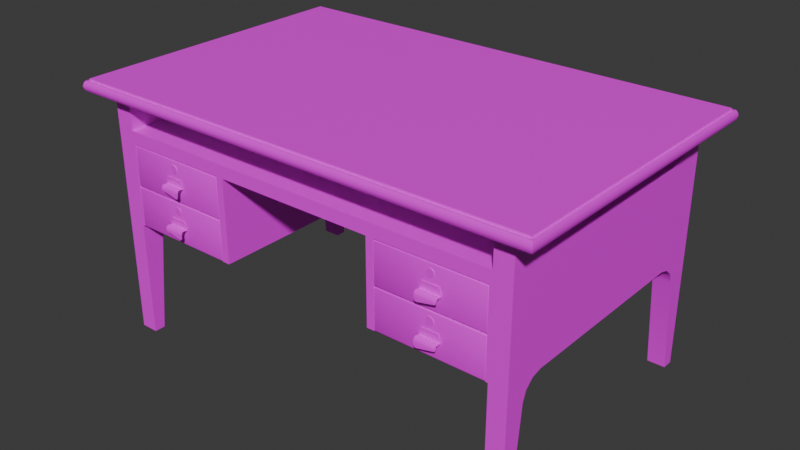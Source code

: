 # Source: Room_Table_Type_001.blend  (saved by Blender 5.0.118; exported with 4.5.12 LTS)
import bpy
from mathutils import Matrix  # noqa: F401  (used for matrix-valued properties, if any)

bpy.ops.wm.read_factory_settings(use_empty=True)
scene = bpy.context.scene
scene.name = 'Scene'

# ---- collections
col_sm_room_table_type_001 = bpy.data.collections.new('SM_Room_Table_Type_001'); scene.collection.children.link(col_sm_room_table_type_001)

# ---- images (referenced by path relative to the original .blend; pixels are not part of the script)
import os
ASSET_DIR = os.environ.get("B2B_ASSET_DIR", "")  # directory of the original .blend (textures are referenced by path, not embedded)
HERE = os.path.dirname(os.path.abspath(__file__))  # packed textures are extracted next to this script under _unpacked/

def load_image(name, relpath, width, height, colorspace="sRGB"):
    """Load a texture the original file referenced (path relative to the .blend, or extracted next to this script)."""
    p = next((c for c in (os.path.join(HERE, relpath), os.path.join(ASSET_DIR, relpath)) if relpath and os.path.exists(c)), "")
    if p:
        img = bpy.data.images.load(p, check_existing=True)
        img.name = name
    else:  # same state as the original file: an image datablock whose file is absent (Cycles renders it pink)
        img = bpy.data.images.new(name, width, height)
        img.source = "FILE"
        img.filepath = "//" + (relpath or name)
    img.colorspace_settings.name = colorspace
    return img
img_uv_check = load_image('UV_Check', '', 1024, 1024, 'sRGB')

# ---- materials (node trees are filled in below, after node groups)
mat_material = bpy.data.materials.new('Material')

# ---- node groups
ng_smooth_by_angle = bpy.data.node_groups.new('Smooth by Angle', 'GeometryNodeTree')
_s = ng_smooth_by_angle.interface.new_socket(name='Mesh', in_out='OUTPUT', socket_type='NodeSocketGeometry')
_s = ng_smooth_by_angle.interface.new_socket(name='Mesh', in_out='INPUT', socket_type='NodeSocketGeometry')
_s = ng_smooth_by_angle.interface.new_socket(name='Angle', in_out='INPUT', socket_type='NodeSocketFloat')
_s.subtype = 'ANGLE'
_s.default_value = 0.5236
_s.min_value = 0.0
_s.max_value = 3.142
_s.description = 'Maximum face angle for smooth edges'
_s = ng_smooth_by_angle.interface.new_socket(name='Ignore Sharpness', in_out='INPUT', socket_type='NodeSocketBool')
_s.force_non_field = True
ng_smooth_by_angle.description = 'Set the sharpness of mesh edges based on the angle between the neighboring faces'
ng_smooth_by_angle.is_modifier = True
_N = ng_smooth_by_angle.nodes; _L = ng_smooth_by_angle.links
n0 = _N.new('GeometryNodeSetShadeSmooth'); n0.name = 'Set Shade Smooth'; n0.location = (120, -80)
n0.domain = 'EDGE'
n1 = _N.new('GeometryNodeSetShadeSmooth'); n1.name = 'Set Shade Smooth.001'; n1.location = (300, -80)
n2 = _N.new('NodeGroupOutput'); n2.name = 'Group Output'; n2.location = (480, -80)
n3 = _N.new('GeometryNodeInputMeshEdgeAngle'); n3.name = 'Edge Angle'; n3.location = (-440, -240)
n4 = _N.new('NodeGroupInput'); n4.name = 'Group Input'; n4.location = (-80, -80)
n5 = _N.new('GeometryNodeInputEdgeSmooth'); n5.name = 'Is Edge Smooth'; n5.location = (-260, -120)
n6 = _N.new('GeometryNodeInputShadeSmooth'); n6.name = 'Is Shade Smooth'; n6.location = (-440, -397)
n7 = _N.new('FunctionNodeCompare'); n7.name = 'Compare'; n7.location = (-260, -260)
n7.operation = 'LESS_EQUAL'
n7.inputs[6].default_value = (0.0, 0.0, 0.0, 0.0)
n7.inputs[7].default_value = (0.0, 0.0, 0.0, 0.0)
n8 = _N.new('FunctionNodeBooleanMath'); n8.name = 'Boolean Math.001'; n8.location = (-80, -260)
n9 = _N.new('NodeGroupInput'); n9.name = 'Group Input.001'; n9.location = (-440, -329)
n10 = _N.new('NodeGroupInput'); n10.name = 'Group Input.002'; n10.location = (-259, -189)
n11 = _N.new('FunctionNodeBooleanMath'); n11.name = 'Boolean Math'; n11.location = (-80, -149)
n11.operation = 'OR'
n12 = _N.new('FunctionNodeBooleanMath'); n12.name = 'Boolean Math.002'; n12.location = (-260, -380)
n12.operation = 'OR'
n13 = _N.new('NodeGroupInput'); n13.name = 'Group Input.003'; n13.location = (-440, -460)
_L.new(n3.outputs[0], n7.inputs[0])
_L.new(n1.outputs[0], n2.inputs[0])
_L.new(n9.outputs[1], n7.inputs[1])
_L.new(n7.outputs[0], n8.inputs[0])
_L.new(n4.outputs[0], n0.inputs[0])
_L.new(n0.outputs[0], n1.inputs[0])
_L.new(n8.outputs[0], n0.inputs[2])
_L.new(n10.outputs[2], n11.inputs[1])
_L.new(n5.outputs[0], n11.inputs[0])
_L.new(n11.outputs[0], n0.inputs[1])
_L.new(n13.outputs[2], n12.inputs[1])
_L.new(n6.outputs[0], n12.inputs[0])
_L.new(n12.outputs[0], n8.inputs[1])
n2.is_active_output = True

# ---- material node trees
mat_material.use_nodes = True; mat_material.node_tree.nodes.clear()
_N = mat_material.node_tree.nodes; _L = mat_material.node_tree.links
n0 = _N.new('ShaderNodeBsdfPrincipled'); n0.name = 'Principled BSDF'; n0.location = (-200, 100)
n1 = _N.new('ShaderNodeOutputMaterial'); n1.name = 'Material Output'; n1.location = (200, 100)
n2 = _N.new('ShaderNodeTexImage'); n2.name = 'Image Texture'; n2.location = (-480, 60)
n2.image = img_uv_check
n3 = _N.new('ShaderNodeMapping'); n3.name = 'Mapping'; n3.location = (-660, 60)
n4 = _N.new('ShaderNodeTexCoord'); n4.name = 'Texture Coordinate'; n4.location = (-840, 60)
_L.new(n0.outputs[0], n1.inputs[0])
_L.new(n2.outputs[0], n0.inputs[0])
_L.new(n3.outputs[0], n2.inputs[0])
_L.new(n4.outputs[2], n3.inputs[0])
n1.is_active_output = True

# ---- world
world_world = bpy.data.worlds.new('World'); scene.world = world_world
world_world.use_nodes = True; world_world.node_tree.nodes.clear()
_N = world_world.node_tree.nodes; _L = world_world.node_tree.links
n0 = _N.new('ShaderNodeOutputWorld'); n0.name = 'World Output'; n0.location = (200, 100)
n1 = _N.new('ShaderNodeBackground'); n1.name = 'Background'; n1.location = (-200, 100)
n1.inputs[0].default_value = (0.05088, 0.05088, 0.05088, 1.0)
_L.new(n1.outputs[0], n0.inputs[0])
n0.is_active_output = True
world_world.color = (0.05088, 0.05088, 0.05088)
world_world.sun_shadow_jitter_overblur = 0.0

# ---- meshes
me_cube_017 = bpy.data.meshes.new('Cube.017')
me_cube_017.from_pydata([(-149.5, 9.75, 102.0), (-149.5, 9.75, -46.35), (-149.5, -9.75, 102.0), (-149.5, -9.75, -46.35), (-149.5, -9.75, 115.4), (-149.5, 9.75, 115.4), (-137.5, 9.75, 115.4), (-137.5, -9.75, 115.4), (-149.5, 9.75, -150.4), (-149.5, -9.75, -150.4), (-137.5, 9.75, -150.4), (-137.5, -9.75, -150.4), (-126.8, -9.75, -46.35), (-103.2, -9.75, -25.0), (-122.9, -9.75, -35.68), (-114.2, -9.75, -27.86), (-132.4, 9.75, 102.2), (-103.2, 9.75, 82.14), (-125.6, 9.75, 92.15), (-114.9, 9.75, 84.82), (-103.2, -9.75, 82.14), (-132.4, -9.75, 102.2), (-114.9, -9.75, 84.82), (-125.6, -9.75, 92.15), (-103.2, 9.75, -25.0), (-126.8, 9.75, -46.35), (-114.2, 9.75, -27.86), (-122.9, 9.75, -35.68), (149.5, 9.75, 102.0), (149.5, 9.75, -46.35), (149.5, -9.75, 102.0), (149.5, -9.75, -46.35), (149.5, -9.75, 115.4), (149.5, 9.75, 115.4), (137.5, 9.75, 115.4), (137.5, -9.75, 115.4), (149.5, 9.75, -150.4), (149.5, -9.75, -150.4), (137.5, 9.75, -150.4), (137.5, -9.75, -150.4), (126.8, -9.75, -46.35), (103.2, -9.75, -25.0), (122.9, -9.75, -35.68), (114.2, -9.75, -27.86), (132.4, 9.75, 102.2), (103.2, 9.75, 82.14), (125.6, 9.75, 92.15), (114.9, 9.75, 84.82), (103.2, -9.75, 82.14), (132.4, -9.75, 102.2), (114.9, -9.75, 84.82), (125.6, -9.75, 92.15), (103.2, 9.75, -25.0), (126.8, 9.75, -46.35), (114.2, 9.75, -27.86), (122.9, 9.75, -35.68), (-149.5, 460.5, 102.0), (-149.5, 460.5, -46.35), (-149.5, 441.0, 102.0), (-149.5, 441.0, -46.35), (-149.5, 441.0, 115.4), (-149.5, 460.5, 115.4), (-137.5, 460.5, 115.4), (-137.5, 441.0, 115.4), (-149.5, 460.5, -150.4), (-149.5, 441.0, -150.4), (-137.5, 460.5, -150.4), (-137.5, 441.0, -150.4), (-126.8, 441.0, -46.35), (-103.2, 441.0, -25.0), (-122.9, 441.0, -35.68), (-114.2, 441.0, -27.86), (-132.4, 460.5, 102.2), (-103.2, 460.5, 82.14), (-125.6, 460.5, 92.15), (-114.9, 460.5, 84.82), (-103.2, 441.0, 82.14), (-132.4, 441.0, 102.2), (-114.9, 441.0, 84.82), (-125.6, 441.0, 92.15), (-103.2, 460.5, -25.0), (-126.8, 460.5, -46.35), (-114.2, 460.5, -27.86), (-122.9, 460.5, -35.68), (149.5, 460.5, 102.0), (149.5, 460.5, -46.35), (149.5, 441.0, 102.0), (149.5, 441.0, -46.35), (149.5, 441.0, 115.4), (149.5, 460.5, 115.4), (137.5, 460.5, 115.4), (137.5, 441.0, 115.4), (149.5, 460.5, -150.4), (149.5, 441.0, -150.4), (137.5, 460.5, -150.4), (137.5, 441.0, -150.4), (126.8, 441.0, -46.35), (103.2, 441.0, -25.0), (122.9, 441.0, -35.68), (114.2, 441.0, -27.86), (132.4, 460.5, 102.2), (103.2, 460.5, 82.14), (125.6, 460.5, 92.15), (114.9, 460.5, 84.82), (103.2, 441.0, 82.14), (132.4, 441.0, 102.2), (114.9, 441.0, 84.82), (125.6, 441.0, 92.15), (103.2, 460.5, -25.0), (126.8, 460.5, -46.35), (114.2, 460.5, -27.86), (122.9, 460.5, -35.68), (-149.5, 441.0, -23.05), (-149.5, 441.0, 80.19), (149.5, 441.0, -23.05), (149.5, 441.0, 80.19), (149.5, 438.5, -23.05), (-149.5, 438.5, -23.05), (-149.5, 438.5, 66.67), (149.5, 438.5, 66.67), (-149.5, 316.9, 80.19), (149.5, 316.9, 80.19), (149.5, 321.1, 66.67), (-149.5, 321.1, 66.67), (149.5, 312.7, 66.67), (-149.5, 312.7, 66.67), (149.5, 312.7, -23.05), (149.5, 321.1, -23.05), (-149.5, 312.7, -23.05), (-149.5, 321.1, -23.05), (-148.5, 437.5, 21.78), (-149.5, 437.5, 22.82), (-148.5, 438.5, 22.82), (-149.2, 437.5, 22.08), (-149.1, 438.1, 22.22), (-149.2, 438.2, 22.82), (-148.5, 438.2, 22.08), (-149.5, 437.5, 64.48), (-148.5, 437.5, 65.53), (-148.5, 438.5, 64.48), (-149.2, 437.5, 65.22), (-149.1, 438.1, 65.08), (-148.5, 438.2, 65.22), (-149.2, 438.2, 64.48), (148.5, 437.5, 21.78), (148.5, 438.5, 22.82), (149.5, 437.5, 22.82), (148.5, 438.2, 22.08), (149.1, 438.1, 22.22), (149.2, 438.2, 22.82), (149.2, 437.5, 22.08), (148.5, 437.5, 65.53), (149.5, 437.5, 64.48), (148.5, 438.5, 64.48), (149.2, 437.5, 65.22), (149.1, 438.1, 65.08), (149.2, 438.2, 64.48), (148.5, 438.2, 65.22), (-148.5, 322.1, 21.78), (-148.5, 321.1, 22.82), (-149.5, 322.1, 22.82), (-148.5, 321.4, 22.08), (-149.1, 321.5, 22.22), (-149.2, 321.4, 22.82), (-149.2, 322.1, 22.08), (-148.5, 322.1, 65.53), (-149.5, 322.1, 64.48), (-148.5, 321.1, 64.48), (-149.2, 322.1, 65.22), (-149.1, 321.5, 65.08), (-149.2, 321.4, 64.48), (-148.5, 321.4, 65.22), (148.5, 322.1, 21.78), (149.5, 322.1, 22.82), (148.5, 321.1, 22.82), (149.2, 322.1, 22.08), (149.1, 321.5, 22.22), (149.2, 321.4, 22.82), (148.5, 321.4, 22.08), (148.5, 322.1, 65.53), (148.5, 321.1, 64.48), (149.5, 322.1, 64.48), (148.5, 321.4, 65.22), (149.1, 321.5, 65.08), (149.2, 321.4, 64.48), (149.2, 322.1, 65.22), (-148.5, 437.5, -23.05), (-149.5, 437.5, -22.0), (-148.5, 438.5, -22.0), (-149.2, 437.5, -22.74), (-149.1, 438.1, -22.61), (-149.2, 438.2, -22.0), (-148.5, 438.2, -22.74), (-149.5, 437.5, 19.65), (-148.5, 437.5, 20.7), (-148.5, 438.5, 19.65), (-149.2, 437.5, 20.39), (-149.1, 438.1, 20.26), (-148.5, 438.2, 20.39), (-149.2, 438.2, 19.65), (148.5, 437.5, -23.05), (148.5, 438.5, -22.0), (149.5, 437.5, -22.0), (148.5, 438.2, -22.74), (149.1, 438.1, -22.61), (149.2, 438.2, -22.0), (149.2, 437.5, -22.74), (148.5, 437.5, 20.7), (149.5, 437.5, 19.65), (148.5, 438.5, 19.65), (149.2, 437.5, 20.39), (149.1, 438.1, 20.26), (149.2, 438.2, 19.65), (148.5, 438.2, 20.39), (-148.5, 322.1, -23.05), (-148.5, 321.1, -22.0), (-149.5, 322.1, -22.0), (-148.5, 321.4, -22.74), (-149.1, 321.5, -22.61), (-149.2, 321.4, -22.0), (-149.2, 322.1, -22.74), (-148.5, 322.1, 20.7), (-149.5, 322.1, 19.65), (-148.5, 321.1, 19.65), (-149.2, 322.1, 20.39), (-149.1, 321.5, 20.26), (-149.2, 321.4, 19.65), (-148.5, 321.4, 20.39), (148.5, 322.1, -23.05), (149.5, 322.1, -22.0), (148.5, 321.1, -22.0), (149.2, 322.1, -22.74), (149.1, 321.5, -22.61), (149.2, 321.4, -22.0), (148.5, 321.4, -22.74), (148.5, 322.1, 20.7), (148.5, 321.1, 19.65), (149.5, 322.1, 19.65), (148.5, 321.4, 20.39), (149.1, 321.5, 20.26), (149.2, 321.4, 19.65), (149.2, 322.1, 20.39), (-149.0, 381.4, 60.54), (-150.1, 381.4, 56.42), (-149.0, 379.4, 59.99), (-149.0, 377.9, 58.48), (-149.0, 377.3, 56.42), (-149.0, 377.9, 54.35), (-149.0, 379.4, 52.84), (-149.0, 381.4, 52.29), (-149.0, 383.5, 52.84), (-149.0, 385.0, 54.35), (-149.0, 385.6, 56.42), (-149.0, 385.0, 58.48), (-149.0, 383.5, 59.99), (-149.0, 381.4, 15.7), (-150.1, 381.4, 11.57), (-149.0, 379.4, 15.15), (-149.0, 377.9, 13.64), (-149.0, 377.3, 11.57), (-149.0, 377.9, 9.506), (-149.0, 379.4, 7.995), (-149.0, 381.4, 7.441), (-149.0, 383.5, 7.995), (-149.0, 385.0, 9.506), (-149.0, 385.6, 11.57), (-149.0, 385.0, 13.64), (-149.0, 383.5, 15.15), (-150.1, 385.0, 46.97), (-150.1, 391.0, 46.97), (-150.1, 372.9, 46.97), (-150.1, 393.3, 38.11), (-150.1, 370.6, 38.11), (-156.8, 370.6, 35.82), (-152.9, 370.6, 38.89), (-155.7, 370.6, 38.65), (-152.9, 393.3, 38.39), (-156.8, 393.3, 35.82), (-155.7, 393.3, 38.37), (-156.8, 370.6, 32.29), (-156.8, 373.6, 29.92), (-156.8, 371.5, 30.31), (-156.8, 392.3, 33.92), (-156.8, 393.3, 35.18), (-156.8, 393.0, 34.38), (-150.1, 379.0, 46.97), (-150.1, 378.2, 38.11), (-150.1, 385.8, 38.11), (-156.8, 378.2, 35.82), (-156.8, 385.8, 35.82), (-155.7, 385.8, 38.37), (-155.7, 378.2, 38.65), (-152.9, 385.8, 38.39), (-152.9, 378.2, 38.87), (-156.8, 378.2, 30.9), (-156.8, 385.8, 32.52), (-150.1, 392.5, 38.11), (-156.8, 392.5, 35.82), (-150.1, 390.4, 46.97), (-155.7, 392.5, 38.37), (-152.9, 392.5, 38.39), (-150.7, 379.0, 46.97), (-150.7, 372.9, 46.97), (-150.4, 393.3, 38.61), (-150.7, 391.0, 46.97), (-150.5, 392.5, 38.57), (-150.4, 370.6, 38.64), (-156.0, 370.6, 39.15), (-157.5, 370.6, 35.94), (-157.4, 392.5, 35.95), (-157.4, 393.3, 35.95), (-156.0, 393.3, 38.89), (-156.0, 378.2, 39.16), (-152.8, 370.6, 39.52), (-152.9, 393.3, 39.01), (-152.8, 378.2, 39.5), (-150.7, 385.0, 46.97), (-157.5, 370.6, 32.29), (-157.5, 371.5, 30.31), (-157.5, 373.6, 29.92), (-150.7, 390.4, 46.97), (-157.5, 393.3, 35.18), (-157.5, 385.8, 32.52), (-157.5, 392.3, 33.92), (-157.5, 393.0, 34.38), (-150.4, 378.2, 38.59), (-150.5, 385.8, 38.58), (-157.4, 378.2, 35.94), (-157.4, 385.8, 35.95), (-156.0, 392.5, 38.89), (-156.0, 385.8, 38.88), (-152.9, 392.5, 39.01), (-152.8, 385.8, 39.01), (-157.5, 378.2, 30.9), (-150.1, 385.0, 2.7), (-150.1, 391.0, 2.7), (-150.1, 372.9, 2.7), (-150.1, 393.3, -6.168), (-150.1, 370.6, -6.168), (-156.8, 370.6, -8.454), (-152.9, 370.6, -5.379), (-155.7, 370.6, -5.628), (-152.9, 393.3, -5.885), (-156.8, 393.3, -8.454), (-155.7, 393.3, -5.907), (-156.8, 370.6, -11.98), (-156.8, 373.6, -14.35), (-156.8, 371.5, -13.96), (-156.8, 392.3, -10.35), (-156.8, 393.3, -9.095), (-156.8, 393.0, -9.893), (-150.1, 379.0, 2.7), (-150.1, 378.2, -6.168), (-150.1, 385.8, -6.168), (-156.8, 378.2, -8.454), (-156.8, 385.8, -8.454), (-155.7, 385.8, -5.907), (-155.7, 378.2, -5.628), (-152.9, 385.8, -5.885), (-152.9, 378.2, -5.399), (-156.8, 378.2, -13.38), (-156.8, 385.8, -11.75), (-150.1, 392.5, -6.168), (-156.8, 392.5, -8.454), (-150.1, 390.4, 2.7), (-155.7, 392.5, -5.907), (-152.9, 392.5, -5.885), (-150.7, 379.0, 2.7), (-150.7, 372.9, 2.7), (-150.4, 393.3, -5.668), (-150.7, 391.0, 2.7), (-150.5, 392.5, -5.706), (-150.4, 370.6, -5.633), (-156.0, 370.6, -5.125), (-157.5, 370.6, -8.334), (-157.4, 392.5, -8.322), (-157.4, 393.3, -8.322), (-156.0, 393.3, -5.384), (-156.0, 378.2, -5.119), (-152.8, 370.6, -4.758), (-152.9, 393.3, -5.262), (-152.8, 378.2, -4.778), (-150.7, 385.0, 2.7), (-157.5, 370.6, -11.98), (-157.5, 371.5, -13.96), (-157.5, 373.6, -14.35), (-150.7, 390.4, 2.7), (-157.5, 393.3, -9.095), (-157.5, 385.8, -11.75), (-157.5, 392.3, -10.35), (-157.5, 393.0, -9.893), (-150.4, 378.2, -5.681), (-150.5, 385.8, -5.698), (-157.4, 378.2, -8.331), (-157.4, 385.8, -8.325), (-156.0, 392.5, -5.384), (-156.0, 385.8, -5.39), (-152.9, 392.5, -5.262), (-152.8, 385.8, -5.263), (-157.5, 378.2, -13.38), (-150.1, 379.4, 59.99), (-150.1, 381.4, 60.54), (-150.1, 377.9, 58.48), (-150.1, 377.3, 56.42), (-150.1, 377.9, 54.35), (-150.1, 379.4, 52.84), (-150.1, 381.4, 52.29), (-150.1, 383.5, 52.84), (-150.1, 385.0, 54.35), (-150.1, 385.6, 56.42), (-150.1, 385.0, 58.48), (-150.1, 383.5, 59.99), (-150.1, 379.4, 15.15), (-150.1, 381.4, 15.7), (-150.1, 377.9, 13.64), (-150.1, 377.3, 11.57), (-150.1, 377.9, 9.506), (-150.1, 379.4, 7.995), (-150.1, 381.4, 7.441), (-150.1, 383.5, 7.995), (-150.1, 385.0, 9.506), (-150.1, 385.6, 11.57), (-150.1, 385.0, 13.64), (-150.1, 383.5, 15.15), (-149.5, 9.75, -23.05), (-149.5, 9.75, 80.19), (149.5, 9.75, -23.05), (149.5, 9.75, 80.19), (149.5, 12.26, -23.05), (-149.5, 12.26, -23.05), (-149.5, 12.26, 66.67), (149.5, 12.26, 66.67), (-149.5, 133.9, 80.19), (149.5, 133.9, 80.19), (149.5, 129.7, 66.67), (-149.5, 129.7, 66.67), (149.5, 138.0, 66.67), (-149.5, 138.0, 66.67), (149.5, 138.0, -23.05), (149.5, 129.7, -23.05), (-149.5, 138.0, -23.05), (-149.5, 129.7, -23.05), (-148.5, 13.3, 21.78), (-149.5, 13.3, 22.82), (-148.5, 12.26, 22.82), (-149.2, 13.3, 22.08), (-149.1, 12.7, 22.22), (-149.2, 12.56, 22.82), (-148.5, 12.56, 22.08), (-149.5, 13.3, 64.48), (-148.5, 13.3, 65.53), (-148.5, 12.26, 64.48), (-149.2, 13.3, 65.22), (-149.1, 12.7, 65.08), (-148.5, 12.56, 65.22), (-149.2, 12.56, 64.48), (148.5, 13.3, 21.78), (148.5, 12.26, 22.82), (149.5, 13.3, 22.82), (148.5, 12.56, 22.08), (149.1, 12.7, 22.22), (149.2, 12.56, 22.82), (149.2, 13.3, 22.08), (148.5, 13.3, 65.53), (149.5, 13.3, 64.48), (148.5, 12.26, 64.48), (149.2, 13.3, 65.22), (149.1, 12.7, 65.08), (149.2, 12.56, 64.48), (148.5, 12.56, 65.22), (-148.5, 128.7, 21.78), (-148.5, 129.7, 22.82), (-149.5, 128.7, 22.82), (-148.5, 129.4, 22.08), (-149.1, 129.3, 22.22), (-149.2, 129.4, 22.82), (-149.2, 128.7, 22.08), (-148.5, 128.7, 65.53), (-149.5, 128.7, 64.48), (-148.5, 129.7, 64.48), (-149.2, 128.7, 65.22), (-149.1, 129.3, 65.08), (-149.2, 129.4, 64.48), (-148.5, 129.4, 65.22), (148.5, 128.7, 21.78), (149.5, 128.7, 22.82), (148.5, 129.7, 22.82), (149.2, 128.7, 22.08), (149.1, 129.3, 22.22), (149.2, 129.4, 22.82), (148.5, 129.4, 22.08), (148.5, 128.7, 65.53), (148.5, 129.7, 64.48), (149.5, 128.7, 64.48), (148.5, 129.4, 65.22), (149.1, 129.3, 65.08), (149.2, 129.4, 64.48), (149.2, 128.7, 65.22), (-148.5, 13.3, -23.05), (-149.5, 13.3, -22.0), (-148.5, 12.26, -22.0), (-149.2, 13.3, -22.74), (-149.1, 12.7, -22.61), (-149.2, 12.56, -22.0), (-148.5, 12.56, -22.74), (-149.5, 13.3, 19.65), (-148.5, 13.3, 20.7), (-148.5, 12.26, 19.65), (-149.2, 13.3, 20.39), (-149.1, 12.7, 20.26), (-148.5, 12.56, 20.39), (-149.2, 12.56, 19.65), (148.5, 13.3, -23.05), (148.5, 12.26, -22.0), (149.5, 13.3, -22.0), (148.5, 12.56, -22.74), (149.1, 12.7, -22.61), (149.2, 12.56, -22.0), (149.2, 13.3, -22.74), (148.5, 13.3, 20.7), (149.5, 13.3, 19.65), (148.5, 12.26, 19.65), (149.2, 13.3, 20.39), (149.1, 12.7, 20.26), (149.2, 12.56, 19.65), (148.5, 12.56, 20.39), (-148.5, 128.7, -23.05), (-148.5, 129.7, -22.0), (-149.5, 128.7, -22.0), (-148.5, 129.4, -22.74), (-149.1, 129.3, -22.61), (-149.2, 129.4, -22.0), (-149.2, 128.7, -22.74), (-148.5, 128.7, 20.7), (-149.5, 128.7, 19.65), (-148.5, 129.7, 19.65), (-149.2, 128.7, 20.39), (-149.1, 129.3, 20.26), (-149.2, 129.4, 19.65), (-148.5, 129.4, 20.39), (148.5, 128.7, -23.05), (149.5, 128.7, -22.0), (148.5, 129.7, -22.0), (149.2, 128.7, -22.74), (149.1, 129.3, -22.61), (149.2, 129.4, -22.0), (148.5, 129.4, -22.74), (148.5, 128.7, 20.7), (148.5, 129.7, 19.65), (149.5, 128.7, 19.65), (148.5, 129.4, 20.39), (149.1, 129.3, 20.26), (149.2, 129.4, 19.65), (149.2, 128.7, 20.39), (-149.0, 69.35, 60.54), (-150.1, 69.35, 56.42), (-149.0, 71.42, 59.99), (-149.0, 72.93, 58.48), (-149.0, 73.48, 56.42), (-149.0, 72.93, 54.35), (-149.0, 71.42, 52.84), (-149.0, 69.35, 52.29), (-149.0, 67.29, 52.84), (-149.0, 65.78, 54.35), (-149.0, 65.22, 56.42), (-149.0, 65.78, 58.48), (-149.0, 67.29, 59.99), (-149.0, 69.35, 15.7), (-150.1, 69.35, 11.57), (-149.0, 71.42, 15.15), (-149.0, 72.93, 13.64), (-149.0, 73.48, 11.57), (-149.0, 72.93, 9.506), (-149.0, 71.42, 7.995), (-149.0, 69.35, 7.441), (-149.0, 67.29, 7.995), (-149.0, 65.78, 9.506), (-149.0, 65.22, 11.57), (-149.0, 65.78, 13.64), (-149.0, 67.29, 15.15), (-150.1, 65.79, 46.97), (-150.1, 59.75, 46.97), (-150.1, 77.88, 46.97), (-150.1, 57.46, 38.11), (-150.1, 80.17, 38.11), (-156.8, 80.17, 35.82), (-152.9, 80.17, 38.89), (-155.7, 80.17, 38.65), (-152.9, 57.46, 38.39), (-156.8, 57.46, 35.82), (-155.7, 57.46, 38.37), (-156.8, 80.17, 32.29), (-156.8, 77.15, 29.92), (-156.8, 79.28, 30.31), (-156.8, 58.48, 33.92), (-156.8, 57.46, 35.18), (-156.8, 57.76, 34.38), (-150.1, 71.84, 46.97), (-150.1, 72.6, 38.11), (-150.1, 65.03, 38.11), (-156.8, 72.6, 35.82), (-156.8, 65.03, 35.82), (-155.7, 65.03, 38.37), (-155.7, 72.6, 38.65), (-152.9, 65.03, 38.39), (-152.9, 72.6, 38.87), (-156.8, 72.6, 30.9), (-156.8, 65.03, 32.52), (-150.1, 58.26, 38.11), (-156.8, 58.26, 35.82), (-150.1, 60.39, 46.97), (-155.7, 58.26, 38.37), (-152.9, 58.26, 38.39), (-150.7, 71.84, 46.97), (-150.7, 77.88, 46.97), (-150.4, 57.46, 38.61), (-150.7, 59.75, 46.97), (-150.5, 58.26, 38.57), (-150.4, 80.17, 38.64), (-156.0, 80.17, 39.15), (-157.5, 80.17, 35.94), (-157.4, 58.26, 35.95), (-157.4, 57.46, 35.95), (-156.0, 57.46, 38.89), (-156.0, 72.59, 39.16), (-152.8, 80.17, 39.52), (-152.9, 57.46, 39.01), (-152.8, 72.59, 39.5), (-150.7, 65.79, 46.97), (-157.5, 80.17, 32.29), (-157.5, 79.28, 30.31), (-157.5, 77.15, 29.92), (-150.7, 60.39, 46.97), (-157.5, 57.46, 35.18), (-157.5, 65.03, 32.52), (-157.5, 58.48, 33.92), (-157.5, 57.76, 34.38), (-150.4, 72.59, 38.59), (-150.5, 65.02, 38.58), (-157.4, 72.6, 35.94), (-157.4, 65.03, 35.95), (-156.0, 58.26, 38.89), (-156.0, 65.02, 38.88), (-152.9, 58.26, 39.01), (-152.8, 65.02, 39.01), (-157.5, 72.6, 30.9), (-150.1, 65.79, 2.7), (-150.1, 59.75, 2.7), (-150.1, 77.88, 2.7), (-150.1, 57.46, -6.168), (-150.1, 80.17, -6.168), (-156.8, 80.17, -8.454), (-152.9, 80.17, -5.379), (-155.7, 80.17, -5.628), (-152.9, 57.46, -5.885), (-156.8, 57.46, -8.454), (-155.7, 57.46, -5.907), (-156.8, 80.17, -11.98), (-156.8, 77.15, -14.35), (-156.8, 79.28, -13.96), (-156.8, 58.48, -10.35), (-156.8, 57.46, -9.095), (-156.8, 57.76, -9.893), (-150.1, 71.84, 2.7), (-150.1, 72.6, -6.168), (-150.1, 65.03, -6.168), (-156.8, 72.6, -8.454), (-156.8, 65.03, -8.454), (-155.7, 65.03, -5.907), (-155.7, 72.6, -5.628), (-152.9, 65.03, -5.885), (-152.9, 72.6, -5.399), (-156.8, 72.6, -13.38), (-156.8, 65.03, -11.75), (-150.1, 58.26, -6.168), (-156.8, 58.26, -8.454), (-150.1, 60.39, 2.7), (-155.7, 58.26, -5.907), (-152.9, 58.26, -5.885), (-150.7, 71.84, 2.7), (-150.7, 77.88, 2.7), (-150.4, 57.46, -5.668), (-150.7, 59.75, 2.7), (-150.5, 58.26, -5.706), (-150.4, 80.17, -5.633), (-156.0, 80.17, -5.125), (-157.5, 80.17, -8.334), (-157.4, 58.26, -8.322), (-157.4, 57.46, -8.322), (-156.0, 57.46, -5.384), (-156.0, 72.59, -5.119), (-152.8, 80.17, -4.758), (-152.9, 57.46, -5.262), (-152.8, 72.59, -4.778), (-150.7, 65.79, 2.7), (-157.5, 80.17, -11.98), (-157.5, 79.28, -13.96), (-157.5, 77.15, -14.35), (-150.7, 60.39, 2.7), (-157.5, 57.46, -9.095), (-157.5, 65.03, -11.75), (-157.5, 58.48, -10.35), (-157.5, 57.76, -9.893), (-150.4, 72.59, -5.681), (-150.5, 65.02, -5.698), (-157.4, 72.6, -8.331), (-157.4, 65.03, -8.325), (-156.0, 58.26, -5.384), (-156.0, 65.02, -5.39), (-152.9, 58.26, -5.262), (-152.8, 65.02, -5.263), (-157.5, 72.6, -13.38), (-150.1, 71.42, 59.99), (-150.1, 69.35, 60.54), (-150.1, 72.93, 58.48), (-150.1, 73.48, 56.42), (-150.1, 72.93, 54.35), (-150.1, 71.42, 52.84), (-150.1, 69.35, 52.29), (-150.1, 67.29, 52.84), (-150.1, 65.78, 54.35), (-150.1, 65.22, 56.42), (-150.1, 65.78, 58.48), (-150.1, 67.29, 59.99), (-150.1, 71.42, 15.15), (-150.1, 69.35, 15.7), (-150.1, 72.93, 13.64), (-150.1, 73.48, 11.57), (-150.1, 72.93, 9.506), (-150.1, 71.42, 7.995), (-150.1, 69.35, 7.441), (-150.1, 67.29, 7.995), (-150.1, 65.78, 9.506), (-150.1, 65.22, 11.57), (-150.1, 65.78, 13.64), (-150.1, 67.29, 15.15), (-165.2, 484.6, 115.4), (-162.3, 481.8, 126.2), (165.2, 484.6, 115.4), (162.3, 481.8, 126.2), (-166.7, 485.8, 124.3), (-166.7, 485.8, 117.3), (-167.8, 486.7, 120.8), (166.7, 485.8, 117.3), (166.7, 485.8, 124.3), (167.8, 486.7, 120.8), (-165.2, -33.84, 115.4), (-162.3, -30.99, 126.2), (165.2, -33.84, 115.4), (162.3, -30.99, 126.2), (-166.7, -35.03, 124.3), (-166.7, -35.03, 117.3), (-167.8, -35.9, 120.8), (166.7, -35.03, 117.3), (166.7, -35.03, 124.3), (167.8, -35.9, 120.8), (-165.2, 484.6, 126.2), (165.2, 484.6, 126.2), (-165.2, -33.84, 126.2), (165.2, -33.84, 126.2), (-162.3, 481.8, 128.3), (162.3, 481.8, 128.3), (-162.3, -30.99, 128.3), (162.3, -30.99, 128.3)], [], [(5, 0, 2, 4), (6, 5, 4, 7), (8, 10, 11, 9), (15, 22, 23, 14), (17, 24, 26, 19), (3, 9, 11, 12), (19, 26, 27, 18), (12, 21, 2, 3), (16, 21, 23, 18), (18, 23, 22, 19), (19, 22, 20, 17), (24, 13, 15, 26), (26, 15, 14, 27), (27, 14, 12, 25), (3, 1, 8, 9), (13, 41, 48, 20), (2, 21, 7, 4), (16, 25, 1, 0), (25, 12, 11, 10), (21, 16, 6, 7), (52, 41, 13, 24), (2, 0, 1, 3), (14, 23, 21, 12), (13, 20, 22, 15), (52, 24, 17, 45), (18, 27, 25, 16), (0, 5, 6, 16), (1, 25, 10, 8), (33, 32, 30, 28), (34, 35, 32, 33), (36, 37, 39, 38), (43, 42, 51, 50), (45, 47, 54, 52), (31, 40, 39, 37), (47, 46, 55, 54), (40, 31, 30, 49), (44, 46, 51, 49), (46, 47, 50, 51), (47, 45, 48, 50), (52, 54, 43, 41), (54, 55, 42, 43), (55, 53, 40, 42), (31, 37, 36, 29), (30, 32, 35, 49), (44, 28, 29, 53), (53, 38, 39, 40), (49, 35, 34, 44), (30, 31, 29, 28), (42, 40, 49, 51), (41, 43, 50, 48), (46, 44, 53, 55), (28, 44, 34, 33), (29, 36, 38, 53), (61, 56, 58, 60), (62, 61, 60, 63), (64, 66, 67, 65), (71, 78, 79, 70), (73, 80, 82, 75), (59, 65, 67, 68), (75, 82, 83, 74), (68, 77, 58, 59), (72, 77, 79, 74), (74, 79, 78, 75), (75, 78, 76, 73), (80, 69, 71, 82), (82, 71, 70, 83), (83, 70, 68, 81), (59, 57, 64, 65), (69, 97, 104, 76), (58, 77, 63, 60), (72, 81, 57, 56), (81, 68, 67, 66), (77, 72, 62, 63), (108, 97, 69, 80), (58, 56, 57, 59), (70, 79, 77, 68), (69, 76, 78, 71), (108, 80, 73, 101), (74, 83, 81, 72), (56, 61, 62, 72), (57, 81, 66, 64), (89, 88, 86, 84), (90, 91, 88, 89), (92, 93, 95, 94), (99, 98, 107, 106), (101, 103, 110, 108), (87, 96, 95, 93), (103, 102, 111, 110), (96, 87, 86, 105), (100, 102, 107, 105), (102, 103, 106, 107), (103, 101, 104, 106), (108, 110, 99, 97), (110, 111, 98, 99), (111, 109, 96, 98), (87, 93, 92, 85), (86, 88, 91, 105), (100, 84, 85, 109), (109, 94, 95, 96), (105, 91, 90, 100), (86, 87, 85, 84), (98, 96, 105, 107), (97, 99, 106, 104), (102, 100, 109, 111), (84, 100, 90, 89), (85, 92, 94, 109), (76, 104, 101, 73), (114, 116, 117, 112), (118, 117, 116, 119), (114, 115, 119, 116), (117, 118, 113, 112), (112, 113, 115, 114), (125, 437, 432, 120), (120, 432, 433, 121), (124, 436, 437, 125), (113, 118, 123, 120), (118, 119, 122, 123), (119, 115, 121, 122), (115, 113, 120, 121), (120, 123, 125), (122, 124, 126, 127), (122, 121, 124), (129, 127, 126, 128), (124, 125, 128, 126), (123, 122, 127, 129), (125, 123, 129, 128), (130, 133, 134, 136), (131, 135, 134, 133), (132, 136, 134, 135), (137, 140, 141, 143), (138, 142, 141, 140), (139, 143, 141, 142), (144, 147, 148, 150), (145, 149, 148, 147), (146, 150, 148, 149), (151, 154, 155, 157), (152, 156, 155, 154), (153, 157, 155, 156), (158, 161, 162, 164), (159, 163, 162, 161), (160, 164, 162, 163), (165, 168, 169, 171), (166, 170, 169, 168), (167, 171, 169, 170), (172, 175, 176, 178), (173, 177, 176, 175), (174, 178, 176, 177), (179, 182, 183, 185), (180, 184, 183, 182), (181, 185, 183, 184), (186, 189, 190, 192), (187, 191, 190, 189), (188, 192, 190, 191), (193, 196, 197, 199), (194, 198, 197, 196), (195, 199, 197, 198), (200, 203, 204, 206), (201, 205, 204, 203), (202, 206, 204, 205), (207, 210, 211, 213), (208, 212, 211, 210), (209, 213, 211, 212), (214, 217, 218, 220), (215, 219, 218, 217), (216, 220, 218, 219), (221, 224, 225, 227), (222, 226, 225, 224), (223, 227, 225, 226), (228, 231, 232, 234), (229, 233, 232, 231), (230, 234, 232, 233), (235, 238, 239, 241), (236, 240, 239, 238), (237, 241, 239, 240), (144, 130, 136, 147), (147, 136, 132, 145), (131, 137, 143, 135), (135, 143, 139, 132), (138, 151, 157, 142), (142, 157, 153, 139), (152, 146, 149, 156), (156, 149, 145, 153), (172, 144, 150, 175), (175, 150, 146, 173), (151, 179, 185, 154), (154, 185, 181, 152), (180, 174, 177, 184), (184, 177, 173, 181), (158, 172, 178, 161), (161, 178, 174, 159), (179, 165, 171, 182), (182, 171, 167, 180), (166, 160, 163, 170), (170, 163, 159, 167), (130, 158, 164, 133), (133, 164, 160, 131), (165, 138, 140, 168), (168, 140, 137, 166), (200, 186, 192, 203), (203, 192, 188, 201), (187, 193, 199, 191), (191, 199, 195, 188), (194, 207, 213, 198), (198, 213, 209, 195), (208, 202, 205, 212), (212, 205, 201, 209), (228, 200, 206, 231), (231, 206, 202, 229), (207, 235, 241, 210), (210, 241, 237, 208), (236, 230, 233, 240), (240, 233, 229, 237), (214, 228, 234, 217), (217, 234, 230, 215), (235, 221, 227, 238), (238, 227, 223, 236), (222, 216, 219, 226), (226, 219, 215, 223), (186, 214, 220, 189), (189, 220, 216, 187), (221, 194, 196, 224), (224, 196, 193, 222), (144, 172, 158, 130), (132, 139, 153, 145), (160, 166, 137, 131), (179, 151, 138, 165), (146, 152, 181, 173), (174, 180, 167, 159), (200, 228, 214, 186), (188, 195, 209, 201), (216, 222, 193, 187), (235, 207, 194, 221), (202, 208, 237, 229), (230, 236, 223, 215), (242, 401, 400, 244), (244, 400, 402, 245), (245, 402, 403, 246), (246, 403, 404, 247), (247, 404, 405, 248), (248, 405, 406, 249), (249, 406, 407, 250), (250, 407, 408, 251), (251, 408, 409, 252), (252, 409, 410, 253), (253, 410, 411, 254), (254, 411, 401, 242), (255, 413, 412, 257), (257, 412, 414, 258), (258, 414, 415, 259), (259, 415, 416, 260), (260, 416, 417, 261), (261, 417, 418, 262), (262, 418, 419, 263), (263, 419, 420, 264), (264, 420, 421, 265), (265, 421, 422, 266), (266, 422, 423, 267), (267, 423, 413, 255), (296, 271, 269, 298), (297, 277, 278, 299), (299, 278, 276, 300), (286, 272, 274, 293), (296, 287, 292, 300), (277, 297, 283), (287, 286, 293, 292), (275, 291, 293, 274), (291, 290, 292, 293), (273, 288, 291, 275), (288, 289, 290, 291), (272, 286, 285, 270), (286, 287, 268, 285), (295, 289, 288, 294), (294, 288, 280), (271, 296, 300, 276), (280, 288, 281), (281, 288, 279), (279, 288, 273), (290, 299, 300, 292), (289, 297, 299, 290), (287, 296, 298, 268), (283, 297, 284), (284, 297, 282), (282, 297, 289, 295), (305, 320, 304, 303), (309, 329, 311, 310), (329, 331, 314, 311), (325, 315, 313, 306), (305, 331, 332, 326), (310, 321, 309), (326, 332, 315, 325), (307, 313, 315, 312), (312, 315, 332, 330), (308, 307, 312, 327), (327, 312, 330, 328), (306, 302, 301, 325), (325, 301, 316, 326), (322, 333, 327, 328), (333, 319, 327), (303, 314, 331, 305), (319, 318, 327), (318, 317, 327), (317, 308, 327), (330, 332, 331, 329), (328, 330, 329, 309), (326, 316, 320, 305), (321, 324, 309), (324, 323, 309), (323, 322, 328, 309), (277, 310, 311, 278), (284, 324, 321, 283), (273, 308, 317, 279), (285, 301, 302, 270), (279, 317, 318, 281), (274, 313, 307, 275), (280, 319, 333, 294), (271, 303, 304, 269), (281, 318, 319, 280), (278, 311, 314, 276), (294, 333, 322, 295), (298, 320, 316, 268), (269, 304, 320, 298), (270, 302, 306, 272), (283, 321, 310, 277), (268, 316, 301, 285), (275, 307, 308, 273), (295, 322, 323, 282), (276, 314, 303, 271), (282, 323, 324, 284), (272, 306, 313, 274), (362, 337, 335, 364), (363, 343, 344, 365), (365, 344, 342, 366), (352, 338, 340, 359), (362, 353, 358, 366), (343, 363, 349), (353, 352, 359, 358), (341, 357, 359, 340), (357, 356, 358, 359), (339, 354, 357, 341), (354, 355, 356, 357), (338, 352, 351, 336), (352, 353, 334, 351), (361, 355, 354, 360), (360, 354, 346), (337, 362, 366, 342), (346, 354, 347), (347, 354, 345), (345, 354, 339), (356, 365, 366, 358), (355, 363, 365, 356), (353, 362, 364, 334), (349, 363, 350), (350, 363, 348), (348, 363, 355, 361), (371, 386, 370, 369), (375, 395, 377, 376), (395, 397, 380, 377), (391, 381, 379, 372), (371, 397, 398, 392), (376, 387, 375), (392, 398, 381, 391), (373, 379, 381, 378), (378, 381, 398, 396), (374, 373, 378, 393), (393, 378, 396, 394), (372, 368, 367, 391), (391, 367, 382, 392), (388, 399, 393, 394), (399, 385, 393), (369, 380, 397, 371), (385, 384, 393), (384, 383, 393), (383, 374, 393), (396, 398, 397, 395), (394, 396, 395, 375), (392, 382, 386, 371), (387, 390, 375), (390, 389, 375), (389, 388, 394, 375), (343, 376, 377, 344), (350, 390, 387, 349), (339, 374, 383, 345), (351, 367, 368, 336), (345, 383, 384, 347), (340, 379, 373, 341), (346, 385, 399, 360), (337, 369, 370, 335), (347, 384, 385, 346), (344, 377, 380, 342), (360, 399, 388, 361), (364, 386, 382, 334), (335, 370, 386, 364), (336, 368, 372, 338), (349, 387, 376, 343), (334, 382, 367, 351), (341, 373, 374, 339), (361, 388, 389, 348), (342, 380, 369, 337), (348, 389, 390, 350), (338, 372, 379, 340), (243, 400, 401), (243, 402, 400), (243, 403, 402), (243, 404, 403), (243, 405, 404), (243, 406, 405), (243, 407, 406), (243, 408, 407), (243, 409, 408), (243, 410, 409), (243, 411, 410), (243, 401, 411), (256, 412, 413), (256, 414, 412), (256, 415, 414), (256, 416, 415), (256, 417, 416), (256, 418, 417), (256, 419, 418), (256, 420, 419), (256, 421, 420), (256, 422, 421), (256, 423, 422), (256, 413, 423), (426, 424, 429, 428), (430, 431, 428, 429), (426, 428, 431, 427), (429, 424, 425, 430), (424, 426, 427, 425), (425, 432, 435, 430), (430, 435, 434, 431), (431, 434, 433, 427), (427, 433, 432, 425), (432, 437, 435), (434, 439, 438, 436), (434, 436, 433), (441, 440, 438, 439), (436, 438, 440, 437), (435, 441, 439, 434), (437, 440, 441, 435), (442, 448, 446, 445), (443, 445, 446, 447), (444, 447, 446, 448), (449, 455, 453, 452), (450, 452, 453, 454), (451, 454, 453, 455), (456, 462, 460, 459), (457, 459, 460, 461), (458, 461, 460, 462), (463, 469, 467, 466), (464, 466, 467, 468), (465, 468, 467, 469), (470, 476, 474, 473), (471, 473, 474, 475), (472, 475, 474, 476), (477, 483, 481, 480), (478, 480, 481, 482), (479, 482, 481, 483), (484, 490, 488, 487), (485, 487, 488, 489), (486, 489, 488, 490), (491, 497, 495, 494), (492, 494, 495, 496), (493, 496, 495, 497), (498, 504, 502, 501), (499, 501, 502, 503), (500, 503, 502, 504), (505, 511, 509, 508), (506, 508, 509, 510), (507, 510, 509, 511), (512, 518, 516, 515), (513, 515, 516, 517), (514, 517, 516, 518), (519, 525, 523, 522), (520, 522, 523, 524), (521, 524, 523, 525), (526, 532, 530, 529), (527, 529, 530, 531), (528, 531, 530, 532), (533, 539, 537, 536), (534, 536, 537, 538), (535, 538, 537, 539), (540, 546, 544, 543), (541, 543, 544, 545), (542, 545, 544, 546), (547, 553, 551, 550), (548, 550, 551, 552), (549, 552, 551, 553), (456, 459, 448, 442), (459, 457, 444, 448), (443, 447, 455, 449), (447, 444, 451, 455), (450, 454, 469, 463), (454, 451, 465, 469), (464, 468, 461, 458), (468, 465, 457, 461), (484, 487, 462, 456), (487, 485, 458, 462), (463, 466, 497, 491), (466, 464, 493, 497), (492, 496, 489, 486), (496, 493, 485, 489), (470, 473, 490, 484), (473, 471, 486, 490), (491, 494, 483, 477), (494, 492, 479, 483), (478, 482, 475, 472), (482, 479, 471, 475), (442, 445, 476, 470), (445, 443, 472, 476), (477, 480, 452, 450), (480, 478, 449, 452), (512, 515, 504, 498), (515, 513, 500, 504), (499, 503, 511, 505), (503, 500, 507, 511), (506, 510, 525, 519), (510, 507, 521, 525), (520, 524, 517, 514), (524, 521, 513, 517), (540, 543, 518, 512), (543, 541, 514, 518), (519, 522, 553, 547), (522, 520, 549, 553), (548, 552, 545, 542), (552, 549, 541, 545), (526, 529, 546, 540), (529, 527, 542, 546), (547, 550, 539, 533), (550, 548, 535, 539), (534, 538, 531, 528), (538, 535, 527, 531), (498, 501, 532, 526), (501, 499, 528, 532), (533, 536, 508, 506), (536, 534, 505, 508), (456, 442, 470, 484), (444, 457, 465, 451), (472, 443, 449, 478), (491, 477, 450, 463), (458, 485, 493, 464), (486, 471, 479, 492), (512, 498, 526, 540), (500, 513, 521, 507), (528, 499, 505, 534), (547, 533, 506, 519), (514, 541, 549, 520), (542, 527, 535, 548), (554, 556, 712, 713), (556, 557, 714, 712), (557, 558, 715, 714), (558, 559, 716, 715), (559, 560, 717, 716), (560, 561, 718, 717), (561, 562, 719, 718), (562, 563, 720, 719), (563, 564, 721, 720), (564, 565, 722, 721), (565, 566, 723, 722), (566, 554, 713, 723), (567, 569, 724, 725), (569, 570, 726, 724), (570, 571, 727, 726), (571, 572, 728, 727), (572, 573, 729, 728), (573, 574, 730, 729), (574, 575, 731, 730), (575, 576, 732, 731), (576, 577, 733, 732), (577, 578, 734, 733), (578, 579, 735, 734), (579, 567, 725, 735), (608, 610, 581, 583), (609, 611, 590, 589), (611, 612, 588, 590), (598, 605, 586, 584), (608, 612, 604, 599), (589, 595, 609), (599, 604, 605, 598), (587, 586, 605, 603), (603, 605, 604, 602), (585, 587, 603, 600), (600, 603, 602, 601), (584, 582, 597, 598), (598, 597, 580, 599), (607, 606, 600, 601), (606, 592, 600), (583, 588, 612, 608), (592, 593, 600), (593, 591, 600), (591, 585, 600), (602, 604, 612, 611), (601, 602, 611, 609), (599, 580, 610, 608), (595, 596, 609), (596, 594, 609), (594, 607, 601, 609), (617, 615, 616, 632), (621, 622, 623, 641), (641, 623, 626, 643), (637, 618, 625, 627), (617, 638, 644, 643), (622, 621, 633), (638, 637, 627, 644), (619, 624, 627, 625), (624, 642, 644, 627), (620, 639, 624, 619), (639, 640, 642, 624), (618, 637, 613, 614), (637, 638, 628, 613), (634, 640, 639, 645), (645, 639, 631), (615, 617, 643, 626), (631, 639, 630), (630, 639, 629), (629, 639, 620), (642, 641, 643, 644), (640, 621, 641, 642), (638, 617, 632, 628), (633, 621, 636), (636, 621, 635), (635, 621, 640, 634), (589, 590, 623, 622), (596, 595, 633, 636), (585, 591, 629, 620), (597, 582, 614, 613), (591, 593, 630, 629), (586, 587, 619, 625), (592, 606, 645, 631), (583, 581, 616, 615), (593, 592, 631, 630), (590, 588, 626, 623), (606, 607, 634, 645), (610, 580, 628, 632), (581, 610, 632, 616), (582, 584, 618, 614), (595, 589, 622, 633), (580, 597, 613, 628), (587, 585, 620, 619), (607, 594, 635, 634), (588, 583, 615, 626), (594, 596, 636, 635), (584, 586, 625, 618), (674, 676, 647, 649), (675, 677, 656, 655), (677, 678, 654, 656), (664, 671, 652, 650), (674, 678, 670, 665), (655, 661, 675), (665, 670, 671, 664), (653, 652, 671, 669), (669, 671, 670, 668), (651, 653, 669, 666), (666, 669, 668, 667), (650, 648, 663, 664), (664, 663, 646, 665), (673, 672, 666, 667), (672, 658, 666), (649, 654, 678, 674), (658, 659, 666), (659, 657, 666), (657, 651, 666), (668, 670, 678, 677), (667, 668, 677, 675), (665, 646, 676, 674), (661, 662, 675), (662, 660, 675), (660, 673, 667, 675), (683, 681, 682, 698), (687, 688, 689, 707), (707, 689, 692, 709), (703, 684, 691, 693), (683, 704, 710, 709), (688, 687, 699), (704, 703, 693, 710), (685, 690, 693, 691), (690, 708, 710, 693), (686, 705, 690, 685), (705, 706, 708, 690), (684, 703, 679, 680), (703, 704, 694, 679), (700, 706, 705, 711), (711, 705, 697), (681, 683, 709, 692), (697, 705, 696), (696, 705, 695), (695, 705, 686), (708, 707, 709, 710), (706, 687, 707, 708), (704, 683, 698, 694), (699, 687, 702), (702, 687, 701), (701, 687, 706, 700), (655, 656, 689, 688), (662, 661, 699, 702), (651, 657, 695, 686), (663, 648, 680, 679), (657, 659, 696, 695), (652, 653, 685, 691), (658, 672, 711, 697), (649, 647, 682, 681), (659, 658, 697, 696), (656, 654, 692, 689), (672, 673, 700, 711), (676, 646, 694, 698), (647, 676, 698, 682), (648, 650, 684, 680), (661, 655, 688, 699), (646, 663, 679, 694), (653, 651, 686, 685), (673, 660, 701, 700), (654, 649, 681, 692), (660, 662, 702, 701), (650, 652, 691, 684), (555, 713, 712), (555, 712, 714), (555, 714, 715), (555, 715, 716), (555, 716, 717), (555, 717, 718), (555, 718, 719), (555, 719, 720), (555, 720, 721), (555, 721, 722), (555, 722, 723), (555, 723, 713), (568, 725, 724), (568, 724, 726), (568, 726, 727), (568, 727, 728), (568, 728, 729), (568, 729, 730), (568, 730, 731), (568, 731, 732), (568, 732, 733), (568, 733, 734), (568, 734, 735), (568, 735, 725), (121, 433, 436, 124), (748, 746, 736, 738), (754, 755, 745, 744), (755, 753, 743, 745), (742, 752, 750, 740), (741, 751, 752, 742), (740, 750, 758, 756), (740, 744, 745, 742), (742, 745, 743, 741), (736, 746, 751, 741), (736, 741, 743, 738), (740, 756, 757, 744), (754, 744, 757, 759), (748, 738, 743, 753), (750, 752, 755, 754), (752, 751, 753, 755), (746, 748, 753, 751), (750, 754, 759, 758), (749, 739, 761, 763), (737, 739, 757, 756), (749, 747, 758, 759), (747, 737, 756, 758), (739, 749, 759, 757), (760, 762, 763, 761), (747, 749, 763, 762), (737, 747, 762, 760), (739, 737, 760, 761), (20, 48, 45, 17)])
me_cube_017.polygons.foreach_set('use_smooth', [True] * 766)
_k = set([(0, 1), (0, 5), (1, 8), (2, 3), (2, 4), (3, 9), (4, 5), (4, 7), (5, 6), (6, 7), (6, 16), (7, 21), (8, 9), (8, 10), (9, 11), (10, 11), (10, 25), (11, 12), (12, 14), (13, 15), (13, 41), (14, 15), (16, 18), (17, 19), (17, 45), (18, 19), (20, 22), (20, 48), (21, 23), (22, 23), (24, 26), (24, 52), (25, 27), (26, 27), (28, 29), (28, 33), (29, 36), (30, 31), (30, 32), (31, 37), (32, 33), (32, 35), (33, 34), (34, 35), (34, 44), (35, 49), (36, 37), (36, 38), (37, 39), (38, 39), (38, 53), (39, 40), (40, 42), (41, 43), (42, 43), (44, 46), (45, 47), (46, 47), (48, 50), (49, 51), (50, 51), (52, 54), (53, 55), (54, 55), (56, 57), (56, 61), (57, 64), (58, 59), (58, 60), (59, 65), (60, 61), (60, 63), (61, 62), (62, 63), (62, 72), (63, 77), (64, 65), (64, 66), (65, 67), (66, 67), (66, 81), (67, 68), (68, 70), (69, 71), (69, 97), (70, 71), (72, 74), (73, 75), (73, 101), (74, 75), (76, 78), (76, 104), (77, 79), (78, 79), (80, 82), (80, 108), (81, 83), (82, 83), (84, 85), (84, 89), (85, 92), (86, 87), (86, 88), (87, 93), (88, 89), (88, 91), (89, 90), (90, 91), (90, 100), (91, 105), (92, 93), (92, 94), (93, 95), (94, 95), (94, 109), (95, 96), (96, 98), (97, 99), (98, 99), (100, 102), (101, 103), (102, 103), (104, 106), (105, 107), (106, 107), (108, 110), (109, 111), (110, 111), (112, 113), (112, 114), (112, 117), (113, 115), (113, 120), (114, 115), (114, 116), (115, 121), (116, 117), (116, 119), (117, 118), (118, 119), (118, 123), (119, 122), (120, 432), (121, 433), (122, 123), (122, 127), (123, 129), (124, 125), (124, 126), (124, 436), (125, 128), (125, 437), (126, 127), (126, 128), (127, 129), (128, 129), (268, 285), (268, 298), (269, 271), (269, 298), (269, 304), (270, 272), (270, 285), (270, 302), (271, 276), (271, 296), (271, 303), (272, 274), (272, 286), (272, 306), (273, 275), (273, 279), (274, 275), (276, 278), (277, 278), (277, 283), (279, 281), (280, 281), (280, 294), (282, 284), (282, 295), (283, 284), (286, 287), (287, 296), (294, 295), (301, 302), (301, 316), (302, 306), (303, 304), (303, 305), (303, 314), (304, 320), (305, 326), (306, 313), (306, 325), (307, 308), (307, 313), (308, 317), (310, 311), (310, 321), (311, 314), (316, 320), (317, 318), (318, 319), (319, 333), (321, 324), (322, 323), (322, 333), (323, 324), (325, 326), (334, 351), (334, 364), (335, 337), (335, 364), (335, 370), (336, 338), (336, 351), (336, 368), (337, 342), (337, 362), (337, 369), (338, 340), (338, 352), (338, 372), (339, 341), (339, 345), (340, 341), (342, 344), (343, 344), (343, 349), (345, 347), (346, 347), (346, 360), (348, 350), (348, 361), (349, 350), (352, 353), (353, 362), (360, 361), (367, 368), (367, 382), (368, 372), (369, 370), (369, 371), (369, 380), (370, 386), (371, 392), (372, 379), (372, 391), (373, 374), (373, 379), (374, 383), (376, 377), (376, 387), (377, 380), (382, 386), (383, 384), (384, 385), (385, 399), (387, 390), (388, 389), (388, 399), (389, 390), (391, 392), (400, 401), (400, 402), (401, 411), (402, 403), (403, 404), (404, 405), (405, 406), (406, 407), (407, 408), (408, 409), (409, 410), (410, 411), (412, 413), (412, 414), (413, 423), (414, 415), (415, 416), (416, 417), (417, 418), (418, 419), (419, 420), (420, 421), (421, 422), (422, 423), (424, 425), (424, 426), (424, 429), (425, 427), (425, 432), (426, 427), (426, 428), (427, 433), (428, 429), (428, 431), (429, 430), (430, 431), (430, 435), (431, 434), (434, 435), (434, 439), (435, 441), (436, 437), (436, 438), (437, 440), (438, 439), (438, 440), (439, 441), (440, 441), (580, 597), (580, 610), (581, 583), (581, 610), (581, 616), (582, 584), (582, 597), (582, 614), (583, 588), (583, 608), (583, 615), (584, 586), (584, 598), (584, 618), (585, 587), (585, 591), (586, 587), (588, 590), (589, 590), (589, 595), (591, 593), (592, 593), (592, 606), (594, 596), (594, 607), (595, 596), (598, 599), (599, 608), (606, 607), (613, 614), (613, 628), (614, 618), (615, 616), (615, 617), (615, 626), (616, 632), (617, 638), (618, 625), (618, 637), (619, 620), (619, 625), (620, 629), (622, 623), (622, 633), (623, 626), (628, 632), (629, 630), (630, 631), (631, 645), (633, 636), (634, 635), (634, 645), (635, 636), (637, 638), (646, 663), (646, 676), (647, 649), (647, 676), (647, 682), (648, 650), (648, 663), (648, 680), (649, 654), (649, 674), (649, 681), (650, 652), (650, 664), (650, 684), (651, 653), (651, 657), (652, 653), (654, 656), (655, 656), (655, 661), (657, 659), (658, 659), (658, 672), (660, 662), (660, 673), (661, 662), (664, 665), (665, 674), (672, 673), (679, 680), (679, 694), (680, 684), (681, 682), (681, 683), (681, 692), (682, 698), (683, 704), (684, 691), (684, 703), (685, 686), (685, 691), (686, 695), (688, 689), (688, 699), (689, 692), (694, 698), (695, 696), (696, 697), (697, 711), (699, 702), (700, 701), (700, 711), (701, 702), (703, 704), (712, 713), (712, 714), (713, 723), (714, 715), (715, 716), (716, 717), (717, 718), (718, 719), (719, 720), (720, 721), (721, 722), (722, 723), (724, 725), (724, 726), (725, 735), (726, 727), (727, 728), (728, 729), (729, 730), (730, 731), (731, 732), (732, 733), (733, 734), (734, 735), (736, 738), (736, 741), (736, 746), (737, 739), (737, 747), (737, 756), (737, 760), (738, 743), (738, 748), (739, 749), (739, 757), (739, 761), (740, 742), (740, 756), (741, 742), (743, 745), (744, 745), (744, 757), (746, 748), (746, 751), (747, 749), (747, 758), (747, 762), (748, 753), (749, 759), (749, 763), (750, 752), (750, 758), (751, 752), (753, 755), (754, 755), (754, 759), (756, 757), (756, 758), (757, 759), (758, 759), (760, 761), (760, 762), (761, 763), (762, 763)])
me_cube_017.attributes.new('sharp_edge', 'BOOLEAN', 'EDGE').data.foreach_set('value', [ (min(e.vertices), max(e.vertices)) in _k for e in me_cube_017.edges])
_uv = me_cube_017.uv_layers.new(name='UVMap')
_uv.uv.foreach_set('vector', [0.01028, 0.974, 0.01939, 0.974, 0.01939, 0.9873, 0.01028, 0.9873, 0.839, 0.6612, 0.839, 0.667, 0.8296, 0.667, 0.8296, 0.6612, 0.1916, 0.974, 0.1998, 0.974, 0.1998, 0.9873, 0.1916, 0.9873, 0.6413, 0.4459, 0.5644, 0.4464, 0.5594, 0.4537, 0.6466, 0.4518, 0.9762, 0.5163, 0.9031, 0.5163, 0.9012, 0.5088, 0.978, 0.5083, 0.6539, 0.47, 0.7249, 0.47, 0.7249, 0.4618, 0.6539, 0.4545, 0.978, 0.5083, 0.9012, 0.5088, 0.8958, 0.5029, 0.983, 0.501, 0.6539, 0.4545, 0.5526, 0.4583, 0.5526, 0.47, 0.6539, 0.47, 0.839, 0.6543, 0.8296, 0.6543, 0.8296, 0.6485, 0.839, 0.6485, 0.839, 0.6485, 0.8296, 0.6485, 0.8296, 0.6422, 0.839, 0.6422, 0.839, 0.6422, 0.8296, 0.6422, 0.8296, 0.6364, 0.839, 0.6364, 0.01411, 0.5208, 0.004687, 0.5208, 0.004687, 0.5153, 0.01411, 0.5153, 0.01411, 0.5153, 0.004687, 0.5153, 0.004687, 0.5097, 0.01411, 0.5097, 0.01411, 0.5097, 0.004687, 0.5097, 0.004687, 0.5042, 0.01411, 0.5042, 0.1206, 0.9873, 0.1206, 0.974, 0.1916, 0.974, 0.1916, 0.9873, 0.6393, 0.4384, 0.6393, 0.2976, 0.5662, 0.2976, 0.5662, 0.4384, 0.5526, 0.47, 0.5526, 0.4583, 0.5435, 0.4618, 0.5435, 0.47, 0.9899, 0.4964, 0.8886, 0.5002, 0.8886, 0.4847, 0.9898, 0.4847, 0.01411, 0.5042, 0.004687, 0.5042, 0.004687, 0.4536, 0.01411, 0.4536, 0.8296, 0.6543, 0.839, 0.6543, 0.839, 0.6612, 0.8296, 0.6612, 0.01411, 0.6205, 0.004687, 0.6205, 0.004687, 0.5208, 0.01411, 0.5208, 0.01939, 0.9873, 0.01939, 0.974, 0.1206, 0.974, 0.1206, 0.9873, 0.6466, 0.4518, 0.5594, 0.4537, 0.5526, 0.4583, 0.6539, 0.4545, 0.6393, 0.4384, 0.5662, 0.4384, 0.5644, 0.4464, 0.6413, 0.4459, 0.9031, 0.6571, 0.9031, 0.5163, 0.9762, 0.5163, 0.9762, 0.6571, 0.983, 0.501, 0.8958, 0.5029, 0.8886, 0.5002, 0.9899, 0.4964, 0.9898, 0.4847, 0.9989, 0.4847, 0.9989, 0.4929, 0.9899, 0.4964, 0.8886, 0.4847, 0.8886, 0.5002, 0.8176, 0.4929, 0.8176, 0.4847, 0.9784, 0.2379, 0.9651, 0.2379, 0.9651, 0.2287, 0.9784, 0.2287, 0.839, 0.5119, 0.8296, 0.5119, 0.8296, 0.5061, 0.839, 0.5061, 0.9784, 0.05652, 0.9651, 0.05652, 0.9651, 0.04833, 0.9784, 0.04833, 0.6413, 0.2901, 0.6466, 0.2842, 0.5594, 0.2823, 0.5644, 0.2896, 0.9762, 0.6571, 0.978, 0.6651, 0.9012, 0.6646, 0.9031, 0.6571, 0.6539, 0.266, 0.6539, 0.2815, 0.7249, 0.2742, 0.7249, 0.266, 0.978, 0.6651, 0.983, 0.6724, 0.8958, 0.6705, 0.9012, 0.6646, 0.6539, 0.2815, 0.6539, 0.266, 0.5526, 0.266, 0.5526, 0.2777, 0.839, 0.5188, 0.839, 0.5246, 0.8296, 0.5246, 0.8296, 0.5188, 0.839, 0.5246, 0.839, 0.5309, 0.8296, 0.5309, 0.8296, 0.5246, 0.839, 0.5309, 0.839, 0.5367, 0.8296, 0.5367, 0.8296, 0.5309, 0.01411, 0.6205, 0.01411, 0.626, 0.004687, 0.626, 0.004687, 0.6205, 0.01411, 0.626, 0.01411, 0.6317, 0.004687, 0.6317, 0.004687, 0.626, 0.01411, 0.6317, 0.01411, 0.6372, 0.004687, 0.6372, 0.004687, 0.6317, 0.9651, 0.1275, 0.9651, 0.05652, 0.9784, 0.05652, 0.9784, 0.1275, 0.5526, 0.266, 0.5435, 0.266, 0.5435, 0.2742, 0.5526, 0.2777, 0.9899, 0.677, 0.9898, 0.6887, 0.8886, 0.6887, 0.8886, 0.6732, 0.01411, 0.6372, 0.01411, 0.6877, 0.004687, 0.6877, 0.004687, 0.6372, 0.8296, 0.5188, 0.8296, 0.5119, 0.839, 0.5119, 0.839, 0.5188, 0.9651, 0.2287, 0.9651, 0.1275, 0.9784, 0.1275, 0.9784, 0.2287, 0.6466, 0.2842, 0.6539, 0.2815, 0.5526, 0.2777, 0.5594, 0.2823, 0.6393, 0.2976, 0.6413, 0.2901, 0.5644, 0.2896, 0.5662, 0.2976, 0.983, 0.6724, 0.9899, 0.677, 0.8886, 0.6732, 0.8958, 0.6705, 0.9898, 0.6887, 0.9899, 0.677, 0.9989, 0.6805, 0.9989, 0.6887, 0.8886, 0.6887, 0.8176, 0.6887, 0.8176, 0.6805, 0.8886, 0.6732, 0.01028, 0.9597, 0.01939, 0.9597, 0.01939, 0.973, 0.01028, 0.973, 0.8601, 0.6602, 0.8601, 0.666, 0.8507, 0.666, 0.8507, 0.6602, 0.1916, 0.9597, 0.1998, 0.9597, 0.1998, 0.973, 0.1916, 0.973, 0.643, 0.6682, 0.5661, 0.6687, 0.5611, 0.676, 0.6483, 0.6741, 0.9748, 0.4388, 0.9017, 0.4388, 0.8997, 0.4463, 0.9766, 0.4468, 0.6556, 0.6923, 0.7266, 0.6923, 0.7266, 0.6841, 0.6556, 0.6768, 0.9766, 0.4468, 0.8997, 0.4463, 0.8944, 0.4522, 0.9816, 0.4541, 0.6556, 0.6768, 0.5543, 0.6806, 0.5544, 0.6923, 0.6556, 0.6923, 0.8601, 0.6534, 0.8507, 0.6534, 0.8507, 0.6475, 0.8601, 0.6475, 0.8601, 0.6475, 0.8507, 0.6475, 0.8507, 0.6413, 0.8601, 0.6413, 0.8601, 0.6413, 0.8507, 0.6413, 0.8507, 0.6354, 0.8601, 0.6354, 0.5307, 0.6221, 0.5401, 0.6221, 0.5401, 0.6276, 0.5307, 0.6276, 0.5307, 0.6276, 0.5401, 0.6276, 0.5401, 0.6333, 0.5307, 0.6333, 0.5307, 0.6333, 0.5401, 0.6333, 0.5401, 0.6388, 0.5307, 0.6388, 0.1206, 0.973, 0.1206, 0.9597, 0.1916, 0.9597, 0.1916, 0.973, 0.641, 0.6607, 0.641, 0.5199, 0.568, 0.5199, 0.568, 0.6607, 0.5544, 0.6923, 0.5543, 0.6806, 0.5453, 0.6841, 0.5453, 0.6923, 0.9884, 0.4587, 0.8871, 0.4549, 0.8871, 0.4704, 0.9884, 0.4704, 0.5307, 0.6388, 0.5401, 0.6388, 0.5401, 0.6893, 0.5307, 0.6893, 0.8507, 0.6534, 0.8601, 0.6534, 0.8601, 0.6602, 0.8507, 0.6602, 0.5307, 0.5224, 0.5401, 0.5224, 0.5401, 0.6221, 0.5307, 0.6221, 0.01939, 0.973, 0.01939, 0.9597, 0.1206, 0.9597, 0.1206, 0.973, 0.6483, 0.6741, 0.5611, 0.676, 0.5543, 0.6806, 0.6556, 0.6768, 0.641, 0.6607, 0.568, 0.6607, 0.5661, 0.6687, 0.643, 0.6682, 0.9017, 0.298, 0.9017, 0.4388, 0.9748, 0.4388, 0.9748, 0.298, 0.9816, 0.4541, 0.8944, 0.4522, 0.8871, 0.4549, 0.9884, 0.4587, 0.9884, 0.4704, 0.9975, 0.4704, 0.9975, 0.4622, 0.9884, 0.4587, 0.8871, 0.4704, 0.8871, 0.4549, 0.8161, 0.4622, 0.8161, 0.4704, 0.9928, 0.2379, 0.9795, 0.2379, 0.9795, 0.2287, 0.9928, 0.2287, 0.8601, 0.511, 0.8507, 0.511, 0.8507, 0.5052, 0.8601, 0.5052, 0.9928, 0.05652, 0.9795, 0.05652, 0.9795, 0.04833, 0.9928, 0.04833, 0.643, 0.5124, 0.6483, 0.5065, 0.5611, 0.5046, 0.5661, 0.5119, 0.9748, 0.298, 0.9766, 0.29, 0.8997, 0.2905, 0.9017, 0.298, 0.6556, 0.4883, 0.6556, 0.5038, 0.7266, 0.4965, 0.7266, 0.4883, 0.9766, 0.29, 0.9816, 0.2827, 0.8944, 0.2846, 0.8997, 0.2905, 0.6556, 0.5038, 0.6556, 0.4883, 0.5544, 0.4883, 0.5543, 0.5, 0.8601, 0.5178, 0.8601, 0.5236, 0.8507, 0.5236, 0.8507, 0.5178, 0.8601, 0.5236, 0.8601, 0.5299, 0.8507, 0.5299, 0.8507, 0.5236, 0.8601, 0.5299, 0.8601, 0.5357, 0.8507, 0.5357, 0.8507, 0.5299, 0.5307, 0.5224, 0.5307, 0.5169, 0.5401, 0.5169, 0.5401, 0.5224, 0.5307, 0.5169, 0.5307, 0.5113, 0.5401, 0.5113, 0.5401, 0.5169, 0.5307, 0.5113, 0.5307, 0.5058, 0.5401, 0.5058, 0.5401, 0.5113, 0.9795, 0.1275, 0.9795, 0.05652, 0.9928, 0.05652, 0.9928, 0.1275, 0.5544, 0.4883, 0.5453, 0.4883, 0.5453, 0.4965, 0.5543, 0.5, 0.9884, 0.2781, 0.9884, 0.2664, 0.8871, 0.2664, 0.8871, 0.2819, 0.5307, 0.5058, 0.5307, 0.4552, 0.5401, 0.4552, 0.5401, 0.5058, 0.8507, 0.5178, 0.8507, 0.511, 0.8601, 0.511, 0.8601, 0.5178, 0.9795, 0.2287, 0.9795, 0.1275, 0.9928, 0.1275, 0.9928, 0.2287, 0.6483, 0.5065, 0.6556, 0.5038, 0.5543, 0.5, 0.5611, 0.5046, 0.641, 0.5199, 0.643, 0.5124, 0.5661, 0.5119, 0.568, 0.5199, 0.9816, 0.2827, 0.9884, 0.2781, 0.8871, 0.2819, 0.8944, 0.2846, 0.9884, 0.2664, 0.9884, 0.2781, 0.9975, 0.2746, 0.9975, 0.2664, 0.8871, 0.2664, 0.8161, 0.2664, 0.8161, 0.2746, 0.8871, 0.2819, 0.8507, 0.6354, 0.8507, 0.5357, 0.8601, 0.5357, 0.8601, 0.6354, 0.6387, 0.9939, 0.6387, 0.9922, 0.8427, 0.9922, 0.8427, 0.9939, 0.8427, 0.931, 0.8427, 0.9922, 0.6387, 0.9922, 0.6387, 0.931, 0.9268, 0.6988, 0.9972, 0.6988, 0.988, 0.7005, 0.9268, 0.7005, 0.8485, 0.9913, 0.9097, 0.9913, 0.919, 0.993, 0.8485, 0.993, 0.427, 0.7696, 0.427, 0.6992, 0.631, 0.6992, 0.631, 0.7696, 0.9097, 0.9055, 0.9097, 0.7863, 0.919, 0.7835, 0.919, 0.9084, 0.4198, 0.7809, 0.4198, 0.9057, 0.2158, 0.9057, 0.2158, 0.7809, 0.209, 0.76, 0.209, 0.8791, 0.005002, 0.8791, 0.005002, 0.76, 0.919, 0.993, 0.9097, 0.9913, 0.9097, 0.9112, 0.919, 0.9084, 0.8427, 0.931, 0.6387, 0.931, 0.6387, 0.8509, 0.8427, 0.8509, 0.988, 0.7005, 0.9972, 0.6988, 0.9972, 0.7835, 0.988, 0.7807, 0.2158, 0.6962, 0.4198, 0.6962, 0.4198, 0.7809, 0.2158, 0.7809, 0.919, 0.9084, 0.9097, 0.9112, 0.9097, 0.9055, 0.988, 0.7807, 0.988, 0.7863, 0.9268, 0.7863, 0.9268, 0.7807, 0.988, 0.7807, 0.9972, 0.7835, 0.988, 0.7863, 0.8427, 0.7897, 0.6387, 0.7897, 0.6387, 0.784, 0.8427, 0.784, 0.209, 0.76, 0.005002, 0.76, 0.005002, 0.6988, 0.209, 0.6988, 0.8427, 0.8509, 0.6387, 0.8509, 0.6387, 0.7897, 0.8427, 0.7897, 0.9097, 0.9055, 0.9097, 0.9112, 0.8485, 0.9112, 0.8485, 0.9055, 0.7456, 0.2581, 0.7462, 0.2582, 0.7461, 0.2586, 0.7456, 0.2587, 0.5458, 0.338, 0.5458, 0.3383, 0.5456, 0.3383, 0.5455, 0.3381, 0.5458, 0.3386, 0.5455, 0.3385, 0.5456, 0.3383, 0.5458, 0.3383, 0.5597, 0.3381, 0.56, 0.3381, 0.5599, 0.3383, 0.5597, 0.3383, 0.9543, 0.009713, 0.9543, 0.009158, 0.9548, 0.009242, 0.9549, 0.009688, 0.5597, 0.3386, 0.5597, 0.3383, 0.5599, 0.3383, 0.5599, 0.3386, 0.544, 0.2581, 0.5439, 0.2587, 0.5435, 0.2586, 0.5434, 0.2582, 0.5453, 0.4402, 0.5453, 0.4404, 0.5451, 0.4404, 0.545, 0.4402, 0.6899, 0.6615, 0.6902, 0.6616, 0.6901, 0.6618, 0.6899, 0.6618, 0.7526, 0.009709, 0.7521, 0.009681, 0.7522, 0.009236, 0.7526, 0.009158, 0.6752, 0.6615, 0.6752, 0.6618, 0.675, 0.6618, 0.675, 0.6615, 0.5598, 0.4402, 0.5601, 0.4402, 0.56, 0.4405, 0.5598, 0.4405, 0.7461, 0.1791, 0.7461, 0.1786, 0.7465, 0.1786, 0.7466, 0.1791, 0.6899, 0.5196, 0.6899, 0.5194, 0.6901, 0.5194, 0.6902, 0.5196, 0.5453, 0.2983, 0.545, 0.2983, 0.5451, 0.298, 0.5453, 0.298, 0.9539, 0.08875, 0.9544, 0.08878, 0.9543, 0.08923, 0.9539, 0.0893, 0.5599, 0.2983, 0.56, 0.298, 0.5602, 0.298, 0.5602, 0.2983, 0.6754, 0.5196, 0.6751, 0.5196, 0.6752, 0.5194, 0.6754, 0.5193, 0.5444, 0.1791, 0.5439, 0.1791, 0.5439, 0.1786, 0.5444, 0.1786, 0.6894, 0.6218, 0.6894, 0.6215, 0.6896, 0.6215, 0.6897, 0.6218, 0.6894, 0.6212, 0.6897, 0.6213, 0.6896, 0.6215, 0.6894, 0.6215, 0.7522, 0.08875, 0.7522, 0.0893, 0.7517, 0.08922, 0.7516, 0.08877, 0.6755, 0.6212, 0.6755, 0.6215, 0.6753, 0.6215, 0.6752, 0.6212, 0.6755, 0.6217, 0.6752, 0.6217, 0.6753, 0.6215, 0.6755, 0.6215, 0.7456, 0.1734, 0.7462, 0.1735, 0.7461, 0.1739, 0.7456, 0.174, 0.9805, 0.339, 0.9805, 0.3393, 0.9802, 0.3393, 0.9802, 0.339, 0.9805, 0.3395, 0.9802, 0.3395, 0.9802, 0.3393, 0.9805, 0.3393, 0.9943, 0.339, 0.9946, 0.3391, 0.9946, 0.3393, 0.9943, 0.3393, 0.9554, 0.09385, 0.9555, 0.0933, 0.9559, 0.09338, 0.956, 0.09383, 0.9943, 0.3396, 0.9943, 0.3393, 0.9946, 0.3393, 0.9946, 0.3396, 0.544, 0.1734, 0.5439, 0.174, 0.5435, 0.1739, 0.5434, 0.1735, 0.98, 0.4411, 0.98, 0.4414, 0.9798, 0.4414, 0.9797, 0.4411, 0.6644, 0.6625, 0.6647, 0.6626, 0.6646, 0.6628, 0.6644, 0.6628, 0.7538, 0.09385, 0.7532, 0.09382, 0.7533, 0.09338, 0.7538, 0.0933, 0.6499, 0.6625, 0.6499, 0.6628, 0.6497, 0.6627, 0.6496, 0.6625, 0.9945, 0.4412, 0.9948, 0.4412, 0.9947, 0.4414, 0.9945, 0.4415, 0.7461, 0.0944, 0.7461, 0.09384, 0.7465, 0.09392, 0.7466, 0.09437, 0.6644, 0.5206, 0.6644, 0.5203, 0.6647, 0.5204, 0.6647, 0.5206, 0.98, 0.2992, 0.9797, 0.2992, 0.9797, 0.299, 0.9799, 0.299, 0.955, 0.1729, 0.9556, 0.1729, 0.9555, 0.1734, 0.955, 0.1734, 0.9946, 0.2992, 0.9946, 0.299, 0.9948, 0.299, 0.9949, 0.2992, 0.6499, 0.5206, 0.6496, 0.5206, 0.6497, 0.5203, 0.6499, 0.5203, 0.5444, 0.09439, 0.5439, 0.09436, 0.5439, 0.09392, 0.5444, 0.09384, 0.664, 0.6229, 0.664, 0.6227, 0.6643, 0.6227, 0.6643, 0.6229, 0.664, 0.6224, 0.6643, 0.6224, 0.6643, 0.6227, 0.664, 0.6227, 0.7533, 0.1729, 0.7533, 0.1734, 0.7529, 0.1734, 0.7528, 0.1729, 0.6501, 0.6223, 0.6502, 0.6226, 0.6499, 0.6226, 0.6499, 0.6224, 0.6501, 0.6229, 0.6499, 0.6228, 0.6499, 0.6226, 0.6502, 0.6226, 0.544, 0.2581, 0.7456, 0.2581, 0.7456, 0.2587, 0.5439, 0.2587, 0.545, 0.4402, 0.5455, 0.3385, 0.5458, 0.3386, 0.5453, 0.4402, 0.5458, 0.338, 0.5597, 0.3381, 0.5597, 0.3383, 0.5458, 0.3383, 0.5458, 0.3383, 0.5597, 0.3383, 0.5597, 0.3386, 0.5458, 0.3386, 0.9543, 0.009713, 0.7526, 0.009709, 0.7526, 0.009158, 0.9543, 0.009158, 0.5599, 0.3386, 0.5601, 0.4402, 0.5598, 0.4402, 0.5597, 0.3386, 0.6752, 0.6615, 0.6899, 0.6615, 0.6899, 0.6618, 0.6752, 0.6618, 0.5598, 0.4405, 0.5453, 0.4404, 0.5453, 0.4402, 0.5598, 0.4402, 0.5444, 0.1791, 0.544, 0.2581, 0.5434, 0.2582, 0.5439, 0.1791, 0.6897, 0.6218, 0.6902, 0.6616, 0.6899, 0.6615, 0.6894, 0.6218, 0.7526, 0.009709, 0.7522, 0.08875, 0.7516, 0.08877, 0.7521, 0.009681, 0.675, 0.6615, 0.6752, 0.6217, 0.6755, 0.6217, 0.6752, 0.6615, 0.6755, 0.6212, 0.6894, 0.6212, 0.6894, 0.6215, 0.6755, 0.6215, 0.6755, 0.6215, 0.6894, 0.6215, 0.6894, 0.6218, 0.6755, 0.6217, 0.7461, 0.1791, 0.5444, 0.1791, 0.5444, 0.1786, 0.7461, 0.1786, 0.6902, 0.5196, 0.6897, 0.6213, 0.6894, 0.6212, 0.6899, 0.5196, 0.7522, 0.08875, 0.9539, 0.08875, 0.9539, 0.0893, 0.7522, 0.0893, 0.6752, 0.6212, 0.6751, 0.5196, 0.6754, 0.5196, 0.6755, 0.6212, 0.5599, 0.2983, 0.5453, 0.2983, 0.5453, 0.298, 0.56, 0.298, 0.6754, 0.5193, 0.6899, 0.5194, 0.6899, 0.5196, 0.6754, 0.5196, 0.7456, 0.2581, 0.7461, 0.1791, 0.7466, 0.1791, 0.7462, 0.2582, 0.5455, 0.3381, 0.545, 0.2983, 0.5453, 0.2983, 0.5458, 0.338, 0.9539, 0.08875, 0.9543, 0.009713, 0.9549, 0.009688, 0.9544, 0.08878, 0.5602, 0.2983, 0.56, 0.3381, 0.5597, 0.3381, 0.5599, 0.2983, 0.544, 0.1734, 0.7456, 0.1734, 0.7456, 0.174, 0.5439, 0.174, 0.9797, 0.4411, 0.9802, 0.3395, 0.9805, 0.3395, 0.98, 0.4411, 0.9805, 0.339, 0.9943, 0.339, 0.9943, 0.3393, 0.9805, 0.3393, 0.9805, 0.3393, 0.9943, 0.3393, 0.9943, 0.3396, 0.9805, 0.3395, 0.9554, 0.09385, 0.7538, 0.09385, 0.7538, 0.0933, 0.9555, 0.0933, 0.9946, 0.3396, 0.9948, 0.4412, 0.9945, 0.4412, 0.9943, 0.3396, 0.6499, 0.6625, 0.6644, 0.6625, 0.6644, 0.6628, 0.6499, 0.6628, 0.9945, 0.4415, 0.98, 0.4414, 0.98, 0.4411, 0.9945, 0.4412, 0.5444, 0.09439, 0.544, 0.1734, 0.5434, 0.1735, 0.5439, 0.09436, 0.6643, 0.6229, 0.6647, 0.6626, 0.6644, 0.6625, 0.664, 0.6229, 0.7538, 0.09385, 0.7533, 0.1729, 0.7528, 0.1729, 0.7532, 0.09382, 0.6496, 0.6625, 0.6499, 0.6228, 0.6501, 0.6229, 0.6499, 0.6625, 0.6501, 0.6223, 0.664, 0.6224, 0.664, 0.6227, 0.6502, 0.6226, 0.6502, 0.6226, 0.664, 0.6227, 0.664, 0.6229, 0.6501, 0.6229, 0.7461, 0.0944, 0.5444, 0.09439, 0.5444, 0.09384, 0.7461, 0.09384, 0.6647, 0.5206, 0.6643, 0.6224, 0.664, 0.6224, 0.6644, 0.5206, 0.7533, 0.1729, 0.955, 0.1729, 0.955, 0.1734, 0.7533, 0.1734, 0.6499, 0.6224, 0.6496, 0.5206, 0.6499, 0.5206, 0.6501, 0.6223, 0.9946, 0.2992, 0.98, 0.2992, 0.9799, 0.299, 0.9946, 0.299, 0.6499, 0.5203, 0.6644, 0.5203, 0.6644, 0.5206, 0.6499, 0.5206, 0.7456, 0.1734, 0.7461, 0.0944, 0.7466, 0.09437, 0.7462, 0.1735, 0.9802, 0.339, 0.9797, 0.2992, 0.98, 0.2992, 0.9805, 0.339, 0.955, 0.1729, 0.9554, 0.09385, 0.956, 0.09383, 0.9556, 0.1729, 0.9949, 0.2992, 0.9946, 0.3391, 0.9943, 0.339, 0.9946, 0.2992, 0.544, 0.2581, 0.5444, 0.1791, 0.7461, 0.1791, 0.7456, 0.2581, 0.5458, 0.3386, 0.5597, 0.3386, 0.5598, 0.4402, 0.5453, 0.4402, 0.5453, 0.2983, 0.5599, 0.2983, 0.5597, 0.3381, 0.5458, 0.338, 0.7522, 0.08875, 0.7526, 0.009709, 0.9543, 0.009713, 0.9539, 0.08875, 0.6899, 0.6615, 0.6752, 0.6615, 0.6755, 0.6217, 0.6894, 0.6218, 0.6894, 0.6212, 0.6755, 0.6212, 0.6754, 0.5196, 0.6899, 0.5196, 0.544, 0.1734, 0.5444, 0.09439, 0.7461, 0.0944, 0.7456, 0.1734, 0.9805, 0.3395, 0.9943, 0.3396, 0.9945, 0.4412, 0.98, 0.4411, 0.98, 0.2992, 0.9946, 0.2992, 0.9943, 0.339, 0.9805, 0.339, 0.7533, 0.1729, 0.7538, 0.09385, 0.9554, 0.09385, 0.955, 0.1729, 0.6644, 0.6625, 0.6499, 0.6625, 0.6501, 0.6229, 0.664, 0.6229, 0.664, 0.6224, 0.6501, 0.6223, 0.6499, 0.5206, 0.6644, 0.5206, 0.8672, 0.742, 0.8644, 0.742, 0.8644, 0.7364, 0.8672, 0.7364, 0.8672, 0.7364, 0.8644, 0.7364, 0.8644, 0.7307, 0.8672, 0.7307, 0.8672, 0.7307, 0.8644, 0.7307, 0.8644, 0.725, 0.8672, 0.725, 0.8672, 0.725, 0.8644, 0.725, 0.8644, 0.7193, 0.8672, 0.7193, 0.8672, 0.7193, 0.8644, 0.7193, 0.8644, 0.7136, 0.8672, 0.7136, 0.8672, 0.7136, 0.8644, 0.7136, 0.8644, 0.708, 0.8672, 0.708, 0.8672, 0.7761, 0.8644, 0.7761, 0.8644, 0.7704, 0.8672, 0.7704, 0.8672, 0.7704, 0.8644, 0.7704, 0.8644, 0.7648, 0.8672, 0.7648, 0.8672, 0.7648, 0.8644, 0.7648, 0.8644, 0.7591, 0.8672, 0.7591, 0.8672, 0.7591, 0.8644, 0.7591, 0.8644, 0.7534, 0.8672, 0.7534, 0.8672, 0.7534, 0.8644, 0.7534, 0.8644, 0.7477, 0.8672, 0.7477, 0.8672, 0.7477, 0.8644, 0.7477, 0.8644, 0.742, 0.8672, 0.742, 0.8605, 0.742, 0.8577, 0.742, 0.8577, 0.7364, 0.8605, 0.7364, 0.8605, 0.7364, 0.8577, 0.7364, 0.8577, 0.7307, 0.8605, 0.7307, 0.8605, 0.7307, 0.8577, 0.7307, 0.8577, 0.725, 0.8605, 0.725, 0.8605, 0.725, 0.8577, 0.725, 0.8577, 0.7193, 0.8605, 0.7193, 0.8605, 0.7193, 0.8577, 0.7193, 0.8577, 0.7136, 0.8605, 0.7136, 0.8605, 0.7136, 0.8577, 0.7136, 0.8577, 0.708, 0.8605, 0.708, 0.8605, 0.7761, 0.8577, 0.7761, 0.8577, 0.7704, 0.8605, 0.7704, 0.8605, 0.7704, 0.8577, 0.7704, 0.8577, 0.7648, 0.8605, 0.7648, 0.8605, 0.7648, 0.8577, 0.7648, 0.8577, 0.7591, 0.8605, 0.7591, 0.8605, 0.7591, 0.8577, 0.7591, 0.8577, 0.7534, 0.8605, 0.7534, 0.8605, 0.7534, 0.8577, 0.7534, 0.8577, 0.7477, 0.8605, 0.7477, 0.8605, 0.7477, 0.8577, 0.7477, 0.8577, 0.742, 0.8605, 0.742, 0.938, 0.8497, 0.938, 0.8479, 0.9574, 0.8529, 0.9574, 0.8543, 0.8329, 0.3597, 0.8329, 0.3617, 0.8402, 0.3617, 0.8402, 0.3597, 0.8402, 0.3597, 0.8402, 0.3617, 0.8475, 0.3617, 0.8475, 0.3597, 0.8552, 0.3223, 0.8553, 0.3026, 0.8476, 0.3026, 0.8476, 0.3222, 0.8549, 0.3597, 0.8549, 0.342, 0.8475, 0.342, 0.8475, 0.3597, 0.8329, 0.3617, 0.8329, 0.3597, 0.8312, 0.3618, 0.8549, 0.342, 0.8552, 0.3223, 0.8476, 0.3222, 0.8475, 0.342, 0.8403, 0.3026, 0.8404, 0.3222, 0.8476, 0.3222, 0.8476, 0.3026, 0.8404, 0.3222, 0.8401, 0.3419, 0.8475, 0.342, 0.8476, 0.3222, 0.8324, 0.3027, 0.8325, 0.3223, 0.8404, 0.3222, 0.8403, 0.3026, 0.8325, 0.3223, 0.8328, 0.342, 0.8401, 0.3419, 0.8404, 0.3222, 0.938, 0.8976, 0.938, 0.881, 0.9574, 0.8793, 0.9574, 0.8926, 0.938, 0.881, 0.938, 0.8645, 0.9574, 0.8661, 0.9574, 0.8793, 0.8242, 0.3421, 0.8328, 0.342, 0.8325, 0.3223, 0.8197, 0.3225, 0.8197, 0.3225, 0.8325, 0.3223, 0.8171, 0.3106, 0.8549, 0.3618, 0.8549, 0.3597, 0.8475, 0.3597, 0.8475, 0.3617, 0.8171, 0.3106, 0.8325, 0.3223, 0.818, 0.3051, 0.818, 0.3051, 0.8325, 0.3223, 0.8232, 0.3027, 0.8232, 0.3027, 0.8325, 0.3223, 0.8324, 0.3027, 0.8401, 0.3419, 0.8402, 0.3597, 0.8475, 0.3597, 0.8475, 0.342, 0.8328, 0.342, 0.8329, 0.3597, 0.8402, 0.3597, 0.8401, 0.3419, 0.938, 0.8645, 0.938, 0.8497, 0.9574, 0.8543, 0.9574, 0.8661, 0.8312, 0.3618, 0.8329, 0.3597, 0.8292, 0.361, 0.8292, 0.361, 0.8329, 0.3597, 0.828, 0.3591, 0.828, 0.3591, 0.8329, 0.3597, 0.8328, 0.342, 0.8242, 0.3421, 0.9629, 0.8417, 0.9813, 0.837, 0.9813, 0.8384, 0.963, 0.8435, 0.7114, 0.3554, 0.7028, 0.3554, 0.7028, 0.3575, 0.7114, 0.3575, 0.7028, 0.3554, 0.6945, 0.3554, 0.6945, 0.3575, 0.7028, 0.3575, 0.6876, 0.3176, 0.6943, 0.3175, 0.6943, 0.2977, 0.6874, 0.2977, 0.6881, 0.3554, 0.6945, 0.3554, 0.6944, 0.3375, 0.688, 0.3376, 0.7114, 0.3575, 0.7134, 0.3575, 0.7114, 0.3554, 0.688, 0.3376, 0.6944, 0.3375, 0.6943, 0.3175, 0.6876, 0.3176, 0.7028, 0.2977, 0.6943, 0.2977, 0.6943, 0.3175, 0.7027, 0.3175, 0.7027, 0.3175, 0.6943, 0.3175, 0.6944, 0.3375, 0.7029, 0.3375, 0.712, 0.2978, 0.7028, 0.2977, 0.7027, 0.3175, 0.7119, 0.3176, 0.7119, 0.3176, 0.7027, 0.3175, 0.7029, 0.3375, 0.7115, 0.3375, 0.963, 0.7938, 0.9812, 0.7988, 0.9812, 0.812, 0.9629, 0.8104, 0.9629, 0.8104, 0.9812, 0.812, 0.9813, 0.8252, 0.9629, 0.8269, 0.7206, 0.3376, 0.7251, 0.3178, 0.7119, 0.3176, 0.7115, 0.3375, 0.7251, 0.3178, 0.7278, 0.3058, 0.7119, 0.3176, 0.688, 0.3575, 0.6945, 0.3575, 0.6945, 0.3554, 0.6881, 0.3554, 0.7278, 0.3058, 0.7268, 0.3002, 0.7119, 0.3176, 0.7268, 0.3002, 0.7216, 0.2979, 0.7119, 0.3176, 0.7216, 0.2979, 0.712, 0.2978, 0.7119, 0.3176, 0.7029, 0.3375, 0.6944, 0.3375, 0.6945, 0.3554, 0.7028, 0.3554, 0.7115, 0.3375, 0.7029, 0.3375, 0.7028, 0.3554, 0.7114, 0.3554, 0.9629, 0.8269, 0.9813, 0.8252, 0.9813, 0.837, 0.9629, 0.8417, 0.7134, 0.3575, 0.7155, 0.3567, 0.7114, 0.3554, 0.7155, 0.3567, 0.7168, 0.3548, 0.7114, 0.3554, 0.7168, 0.3548, 0.7206, 0.3376, 0.7115, 0.3375, 0.7114, 0.3554, 0.8939, 0.9286, 0.8963, 0.9276, 0.8983, 0.9411, 0.8959, 0.9401, 0.8904, 0.9234, 0.8926, 0.9219, 0.8946, 0.9249, 0.8924, 0.9264, 0.9415, 0.9347, 0.9432, 0.9333, 0.9336, 0.9249, 0.9321, 0.9266, 0.9826, 0.812, 0.9812, 0.812, 0.9812, 0.7988, 0.9826, 0.7988, 0.9321, 0.9266, 0.9336, 0.9249, 0.9278, 0.9199, 0.9264, 0.9216, 0.9406, 0.9522, 0.9421, 0.9538, 0.9485, 0.9444, 0.9463, 0.9442, 0.9294, 0.8148, 0.9315, 0.8148, 0.9315, 0.8304, 0.9294, 0.8304, 0.8758, 0.9525, 0.8783, 0.9534, 0.8983, 0.9837, 0.8961, 0.9851, 0.9294, 0.8076, 0.9315, 0.8076, 0.9315, 0.8148, 0.9294, 0.8148, 0.8959, 0.9401, 0.8983, 0.9411, 0.8877, 0.949, 0.8863, 0.9468, 0.9294, 0.8304, 0.9315, 0.8304, 0.9315, 0.8563, 0.9294, 0.8563, 0.9826, 0.837, 0.9813, 0.837, 0.9813, 0.8252, 0.9826, 0.8252, 0.9826, 0.8384, 0.9813, 0.8384, 0.9813, 0.837, 0.9826, 0.837, 0.9552, 0.9802, 0.9567, 0.9786, 0.9341, 0.9583, 0.932, 0.9579, 0.8924, 0.9264, 0.8946, 0.9249, 0.8963, 0.9276, 0.8939, 0.9286, 0.9826, 0.8252, 0.9813, 0.8252, 0.9812, 0.812, 0.9826, 0.812, 0.9463, 0.9442, 0.9485, 0.9444, 0.9432, 0.9333, 0.9415, 0.9347, 0.9294, 0.8563, 0.9315, 0.8563, 0.9315, 0.8787, 0.9294, 0.8787, 0.8863, 0.9468, 0.8877, 0.949, 0.8783, 0.9534, 0.8758, 0.9525, 0.9294, 0.8787, 0.9315, 0.8787, 0.9315, 0.8815, 0.9294, 0.8815, 0.932, 0.9579, 0.9341, 0.9583, 0.9421, 0.9538, 0.9406, 0.9522, 0.9629, 0.8497, 0.9629, 0.8479, 0.9823, 0.8529, 0.9823, 0.8543, 0.8815, 0.3597, 0.8815, 0.3617, 0.8742, 0.3617, 0.8742, 0.3597, 0.8742, 0.3597, 0.8742, 0.3617, 0.867, 0.3617, 0.867, 0.3597, 0.8592, 0.3223, 0.8591, 0.3026, 0.8668, 0.3026, 0.8668, 0.3222, 0.8595, 0.3597, 0.8595, 0.342, 0.8669, 0.342, 0.867, 0.3597, 0.8815, 0.3617, 0.8815, 0.3597, 0.8832, 0.3618, 0.8595, 0.342, 0.8592, 0.3223, 0.8668, 0.3222, 0.8669, 0.342, 0.8741, 0.3026, 0.874, 0.3222, 0.8668, 0.3222, 0.8668, 0.3026, 0.874, 0.3222, 0.8743, 0.3419, 0.8669, 0.342, 0.8668, 0.3222, 0.8821, 0.3027, 0.8819, 0.3223, 0.874, 0.3222, 0.8741, 0.3026, 0.8819, 0.3223, 0.8816, 0.342, 0.8743, 0.3419, 0.874, 0.3222, 0.9629, 0.8976, 0.9629, 0.881, 0.9823, 0.8793, 0.9823, 0.8926, 0.9629, 0.881, 0.9629, 0.8645, 0.9823, 0.8661, 0.9823, 0.8793, 0.8902, 0.3421, 0.8816, 0.342, 0.8819, 0.3223, 0.8947, 0.3225, 0.8947, 0.3225, 0.8819, 0.3223, 0.8973, 0.3106, 0.8596, 0.3618, 0.8595, 0.3597, 0.867, 0.3597, 0.867, 0.3617, 0.8973, 0.3106, 0.8819, 0.3223, 0.8964, 0.3051, 0.8964, 0.3051, 0.8819, 0.3223, 0.8912, 0.3027, 0.8912, 0.3027, 0.8819, 0.3223, 0.8821, 0.3027, 0.8743, 0.3419, 0.8742, 0.3597, 0.867, 0.3597, 0.8669, 0.342, 0.8816, 0.342, 0.8815, 0.3597, 0.8742, 0.3597, 0.8743, 0.3419, 0.9629, 0.8645, 0.9629, 0.8497, 0.9823, 0.8543, 0.9823, 0.8661, 0.8832, 0.3618, 0.8815, 0.3597, 0.8853, 0.361, 0.8853, 0.361, 0.8815, 0.3597, 0.8865, 0.3591, 0.8865, 0.3591, 0.8815, 0.3597, 0.8816, 0.342, 0.8902, 0.3421, 0.9387, 0.8417, 0.9571, 0.837, 0.9571, 0.8384, 0.9388, 0.8435, 0.659, 0.432, 0.6676, 0.432, 0.6676, 0.4341, 0.659, 0.4341, 0.6676, 0.432, 0.6759, 0.432, 0.6759, 0.4341, 0.6676, 0.4341, 0.6828, 0.3943, 0.6761, 0.3942, 0.6761, 0.3743, 0.683, 0.3743, 0.6823, 0.432, 0.6759, 0.432, 0.676, 0.4141, 0.6824, 0.4142, 0.659, 0.4341, 0.657, 0.4341, 0.659, 0.432, 0.6824, 0.4142, 0.676, 0.4141, 0.6761, 0.3942, 0.6828, 0.3943, 0.6676, 0.3743, 0.6761, 0.3743, 0.6761, 0.3942, 0.6677, 0.3942, 0.6677, 0.3942, 0.6761, 0.3942, 0.676, 0.4141, 0.6675, 0.4141, 0.6584, 0.3744, 0.6676, 0.3743, 0.6677, 0.3942, 0.6585, 0.3943, 0.6585, 0.3943, 0.6677, 0.3942, 0.6675, 0.4141, 0.6589, 0.4142, 0.9388, 0.7938, 0.957, 0.7988, 0.957, 0.812, 0.9387, 0.8104, 0.9387, 0.8104, 0.957, 0.812, 0.9571, 0.8252, 0.9387, 0.8269, 0.6498, 0.4143, 0.6453, 0.3944, 0.6585, 0.3943, 0.6589, 0.4142, 0.6453, 0.3944, 0.6426, 0.3825, 0.6585, 0.3943, 0.6824, 0.4341, 0.6759, 0.4341, 0.6759, 0.432, 0.6823, 0.432, 0.6426, 0.3825, 0.6436, 0.3769, 0.6585, 0.3943, 0.6436, 0.3769, 0.6488, 0.3745, 0.6585, 0.3943, 0.6488, 0.3745, 0.6584, 0.3744, 0.6585, 0.3943, 0.6675, 0.4141, 0.676, 0.4141, 0.6759, 0.432, 0.6676, 0.432, 0.6589, 0.4142, 0.6675, 0.4141, 0.6676, 0.432, 0.659, 0.432, 0.9387, 0.8269, 0.9571, 0.8252, 0.9571, 0.837, 0.9387, 0.8417, 0.657, 0.4341, 0.6549, 0.4334, 0.659, 0.432, 0.6549, 0.4334, 0.6536, 0.4315, 0.659, 0.432, 0.6536, 0.4315, 0.6498, 0.4143, 0.6589, 0.4142, 0.659, 0.432, 0.8771, 0.9235, 0.8795, 0.9225, 0.8815, 0.936, 0.8791, 0.935, 0.8918, 0.7102, 0.8901, 0.7102, 0.8901, 0.708, 0.8918, 0.708, 0.9593, 0.9344, 0.961, 0.9331, 0.9514, 0.9246, 0.9499, 0.9263, 0.9584, 0.812, 0.957, 0.812, 0.957, 0.7988, 0.9584, 0.7988, 0.8918, 0.7748, 0.8901, 0.7748, 0.8901, 0.769, 0.8918, 0.769, 0.9584, 0.952, 0.9599, 0.9535, 0.9663, 0.9441, 0.9641, 0.944, 0.8918, 0.7632, 0.8901, 0.7632, 0.8901, 0.7509, 0.8918, 0.7509, 0.859, 0.9474, 0.8615, 0.9482, 0.8815, 0.9786, 0.8793, 0.98, 0.8918, 0.769, 0.8901, 0.769, 0.8901, 0.7632, 0.8918, 0.7632, 0.8791, 0.935, 0.8815, 0.936, 0.8709, 0.9439, 0.8695, 0.9417, 0.8918, 0.7509, 0.8901, 0.7509, 0.8901, 0.7303, 0.8918, 0.7303, 0.9584, 0.837, 0.9571, 0.837, 0.9571, 0.8252, 0.9584, 0.8252, 0.9584, 0.8384, 0.9571, 0.8384, 0.9571, 0.837, 0.9584, 0.837, 0.9729, 0.9799, 0.9745, 0.9783, 0.9519, 0.958, 0.9498, 0.9576, 0.8756, 0.9212, 0.8778, 0.9198, 0.8795, 0.9225, 0.8771, 0.9235, 0.9584, 0.8252, 0.9571, 0.8252, 0.957, 0.812, 0.9584, 0.812, 0.9641, 0.944, 0.9663, 0.9441, 0.961, 0.9331, 0.9593, 0.9344, 0.8918, 0.7303, 0.8901, 0.7303, 0.8901, 0.7125, 0.8918, 0.7125, 0.8695, 0.9417, 0.8709, 0.9439, 0.8615, 0.9482, 0.859, 0.9474, 0.8918, 0.7125, 0.8901, 0.7125, 0.8901, 0.7102, 0.8918, 0.7102, 0.9498, 0.9576, 0.9519, 0.958, 0.9599, 0.9535, 0.9584, 0.952, 0.9697, 0.7578, 0.9811, 0.7464, 0.9853, 0.7536, 0.9697, 0.7578, 0.9739, 0.7423, 0.9811, 0.7464, 0.9697, 0.7578, 0.9656, 0.7423, 0.9739, 0.7423, 0.9697, 0.7578, 0.9584, 0.7464, 0.9656, 0.7423, 0.9697, 0.7578, 0.9542, 0.7536, 0.9584, 0.7464, 0.9697, 0.7578, 0.9542, 0.762, 0.9542, 0.7536, 0.9697, 0.7578, 0.9584, 0.7692, 0.9542, 0.762, 0.9697, 0.7578, 0.9656, 0.7733, 0.9584, 0.7692, 0.9697, 0.7578, 0.9739, 0.7733, 0.9656, 0.7733, 0.9697, 0.7578, 0.9811, 0.7692, 0.9739, 0.7733, 0.9697, 0.7578, 0.9853, 0.762, 0.9811, 0.7692, 0.9697, 0.7578, 0.9853, 0.7536, 0.9853, 0.762, 0.9364, 0.7245, 0.9251, 0.7131, 0.9323, 0.709, 0.9364, 0.7245, 0.9209, 0.7203, 0.9251, 0.7131, 0.9364, 0.7245, 0.9209, 0.7287, 0.9209, 0.7203, 0.9364, 0.7245, 0.9251, 0.7359, 0.9209, 0.7287, 0.9364, 0.7245, 0.9323, 0.74, 0.9251, 0.7359, 0.9364, 0.7245, 0.9406, 0.74, 0.9323, 0.74, 0.9364, 0.7245, 0.9478, 0.7359, 0.9406, 0.74, 0.9364, 0.7245, 0.952, 0.7287, 0.9478, 0.7359, 0.9364, 0.7245, 0.952, 0.7203, 0.952, 0.7287, 0.9364, 0.7245, 0.9478, 0.7131, 0.952, 0.7203, 0.9364, 0.7245, 0.9406, 0.709, 0.9478, 0.7131, 0.9364, 0.7245, 0.9323, 0.709, 0.9406, 0.709, 0.6296, 0.9924, 0.4256, 0.9924, 0.4256, 0.9907, 0.6296, 0.9907, 0.4256, 0.9295, 0.6296, 0.9295, 0.6296, 0.9907, 0.4256, 0.9907, 0.9268, 0.993, 0.9268, 0.9913, 0.988, 0.9913, 0.9972, 0.993, 0.8485, 0.7005, 0.8485, 0.6988, 0.919, 0.6988, 0.9097, 0.7005, 0.6369, 0.7005, 0.8409, 0.7005, 0.8409, 0.7709, 0.6369, 0.7709, 0.919, 0.6988, 0.919, 0.7835, 0.9097, 0.7807, 0.9097, 0.7005, 0.4256, 0.9295, 0.4256, 0.8494, 0.6296, 0.8494, 0.6296, 0.9295, 0.988, 0.9913, 0.988, 0.9112, 0.9972, 0.9084, 0.9972, 0.993, 0.2158, 0.9904, 0.2158, 0.9057, 0.4198, 0.9057, 0.4198, 0.9904, 0.919, 0.7835, 0.9097, 0.7863, 0.9097, 0.7807, 0.988, 0.9112, 0.9268, 0.9112, 0.9268, 0.9055, 0.988, 0.9055, 0.988, 0.9112, 0.988, 0.9055, 0.9972, 0.9084, 0.005002, 0.946, 0.005002, 0.9404, 0.209, 0.9404, 0.209, 0.946, 0.209, 0.8791, 0.209, 0.9404, 0.005002, 0.9404, 0.005002, 0.8791, 0.4256, 0.8494, 0.4256, 0.7882, 0.6296, 0.7882, 0.6296, 0.8494, 0.9097, 0.7863, 0.8485, 0.7863, 0.8485, 0.7807, 0.9097, 0.7807, 0.7304, 0.2633, 0.7299, 0.2633, 0.73, 0.2629, 0.7304, 0.2628, 0.5455, 0.5206, 0.5452, 0.5206, 0.5453, 0.5203, 0.5455, 0.5203, 0.9821, 0.6576, 0.9821, 0.6579, 0.9819, 0.6579, 0.9818, 0.6576, 0.5601, 0.5206, 0.5602, 0.5203, 0.5604, 0.5203, 0.5604, 0.5206, 0.545, 0.01068, 0.5445, 0.01065, 0.5445, 0.01021, 0.545, 0.01012, 0.9966, 0.6576, 0.9969, 0.6576, 0.9968, 0.6578, 0.9966, 0.6579, 0.7304, 0.465, 0.7304, 0.4655, 0.73, 0.4655, 0.7299, 0.465, 0.9823, 0.556, 0.9821, 0.556, 0.9821, 0.5558, 0.9824, 0.5558, 0.9823, 0.5555, 0.9824, 0.5558, 0.9821, 0.5558, 0.9821, 0.5555, 0.7467, 0.01067, 0.7467, 0.01012, 0.7472, 0.0102, 0.7472, 0.01064, 0.9962, 0.5554, 0.9965, 0.5555, 0.9964, 0.5557, 0.9962, 0.5557, 0.9962, 0.556, 0.9962, 0.5557, 0.9964, 0.5557, 0.9965, 0.5559, 0.8095, 0.2638, 0.8095, 0.2632, 0.81, 0.2633, 0.81, 0.2637, 0.5457, 0.5609, 0.5455, 0.5609, 0.5455, 0.5606, 0.5458, 0.5606, 0.5457, 0.5604, 0.5458, 0.5606, 0.5455, 0.5606, 0.5455, 0.5604, 0.5455, 0.08972, 0.5454, 0.09027, 0.545, 0.09019, 0.5449, 0.08975, 0.5596, 0.5603, 0.5599, 0.5604, 0.5598, 0.5606, 0.5596, 0.5606, 0.5596, 0.5609, 0.5596, 0.5606, 0.5598, 0.5606, 0.5599, 0.5608, 0.8095, 0.4654, 0.81, 0.4655, 0.81, 0.4659, 0.8095, 0.466, 0.9821, 0.5157, 0.9818, 0.5157, 0.9819, 0.5155, 0.9821, 0.5154, 0.5455, 0.6625, 0.5455, 0.6628, 0.5453, 0.6627, 0.5452, 0.6625, 0.7471, 0.08971, 0.7477, 0.08974, 0.7476, 0.09018, 0.7472, 0.09027, 0.56, 0.6625, 0.5603, 0.6625, 0.5602, 0.6627, 0.56, 0.6627, 0.9967, 0.5157, 0.9968, 0.5154, 0.997, 0.5154, 0.997, 0.5157, 0.7316, 0.4916, 0.7311, 0.4915, 0.7312, 0.4911, 0.7316, 0.491, 0.8711, 0.516, 0.8709, 0.516, 0.8709, 0.5158, 0.8711, 0.5158, 0.7017, 0.6635, 0.7017, 0.6638, 0.7015, 0.6637, 0.7014, 0.6635, 0.8858, 0.516, 0.8858, 0.5158, 0.886, 0.5158, 0.8861, 0.516, 0.7521, 0.1788, 0.7516, 0.1788, 0.7516, 0.1783, 0.7521, 0.1782, 0.7162, 0.6635, 0.7165, 0.6635, 0.7164, 0.6637, 0.7162, 0.6637, 0.7316, 0.6932, 0.7316, 0.6938, 0.7312, 0.6937, 0.7311, 0.6932, 0.7019, 0.5619, 0.7017, 0.5619, 0.7017, 0.5616, 0.7019, 0.5616, 0.7019, 0.5614, 0.7019, 0.5616, 0.7017, 0.5616, 0.7017, 0.5614, 0.9538, 0.1788, 0.9538, 0.1782, 0.9542, 0.1783, 0.9543, 0.1788, 0.7158, 0.5613, 0.7161, 0.5613, 0.716, 0.5616, 0.7158, 0.5616, 0.7158, 0.5619, 0.7158, 0.5616, 0.716, 0.5616, 0.7161, 0.5618, 0.8107, 0.492, 0.8107, 0.4914, 0.8111, 0.4915, 0.8112, 0.492, 0.8714, 0.5564, 0.8711, 0.5563, 0.8712, 0.5561, 0.8714, 0.5561, 0.8714, 0.5558, 0.8714, 0.5561, 0.8712, 0.5561, 0.8711, 0.5559, 0.7526, 0.2578, 0.7525, 0.2584, 0.7521, 0.2583, 0.752, 0.2579, 0.8853, 0.5558, 0.8855, 0.5558, 0.8855, 0.5561, 0.8852, 0.5561, 0.8853, 0.5563, 0.8852, 0.5561, 0.8855, 0.5561, 0.8855, 0.5563, 0.8107, 0.6937, 0.8112, 0.6937, 0.8111, 0.6941, 0.8107, 0.6942, 0.7017, 0.5216, 0.7014, 0.5216, 0.7014, 0.5213, 0.7017, 0.5213, 0.8711, 0.658, 0.8711, 0.6583, 0.8709, 0.6582, 0.8709, 0.658, 0.9542, 0.2578, 0.9548, 0.2579, 0.9547, 0.2583, 0.9542, 0.2584, 0.8856, 0.6579, 0.8859, 0.6579, 0.8859, 0.6582, 0.8856, 0.6582, 0.7163, 0.5215, 0.7163, 0.5213, 0.7166, 0.5213, 0.7166, 0.5215, 0.7304, 0.465, 0.7299, 0.465, 0.7299, 0.2633, 0.7304, 0.2633, 0.9821, 0.556, 0.9823, 0.556, 0.9821, 0.6576, 0.9818, 0.6576, 0.5455, 0.5206, 0.5455, 0.5203, 0.5602, 0.5203, 0.5601, 0.5206, 0.9821, 0.6579, 0.9821, 0.6576, 0.9966, 0.6576, 0.9966, 0.6579, 0.545, 0.01068, 0.545, 0.01012, 0.7467, 0.01012, 0.7467, 0.01067, 0.9969, 0.6576, 0.9966, 0.6576, 0.9962, 0.556, 0.9965, 0.5559, 0.9962, 0.5554, 0.9962, 0.5557, 0.9824, 0.5558, 0.9823, 0.5555, 0.9962, 0.5557, 0.9962, 0.556, 0.9823, 0.556, 0.9824, 0.5558, 0.8095, 0.4654, 0.8095, 0.466, 0.7304, 0.4655, 0.7304, 0.465, 0.9818, 0.5157, 0.9821, 0.5157, 0.9823, 0.5555, 0.9821, 0.5555, 0.7467, 0.01067, 0.7472, 0.01064, 0.7477, 0.08974, 0.7471, 0.08971, 0.9965, 0.5555, 0.9962, 0.5554, 0.9967, 0.5157, 0.997, 0.5157, 0.56, 0.6625, 0.56, 0.6627, 0.5455, 0.6628, 0.5455, 0.6625, 0.9968, 0.5154, 0.9967, 0.5157, 0.9821, 0.5157, 0.9821, 0.5154, 0.8095, 0.2638, 0.81, 0.2637, 0.81, 0.4655, 0.8095, 0.4654, 0.5455, 0.5609, 0.5457, 0.5609, 0.5455, 0.6625, 0.5452, 0.6625, 0.7471, 0.08971, 0.7472, 0.09027, 0.5454, 0.09027, 0.5455, 0.08972, 0.5603, 0.6625, 0.56, 0.6625, 0.5596, 0.5609, 0.5599, 0.5608, 0.5596, 0.5603, 0.5596, 0.5606, 0.5458, 0.5606, 0.5457, 0.5604, 0.5596, 0.5606, 0.5596, 0.5609, 0.5457, 0.5609, 0.5458, 0.5606, 0.7304, 0.2633, 0.7304, 0.2628, 0.8095, 0.2632, 0.8095, 0.2638, 0.5452, 0.5206, 0.5455, 0.5206, 0.5457, 0.5604, 0.5455, 0.5604, 0.5455, 0.08972, 0.5449, 0.08975, 0.5445, 0.01065, 0.545, 0.01068, 0.5599, 0.5604, 0.5596, 0.5603, 0.5601, 0.5206, 0.5604, 0.5206, 0.7316, 0.6932, 0.7311, 0.6932, 0.7311, 0.4915, 0.7316, 0.4916, 0.7017, 0.5619, 0.7019, 0.5619, 0.7017, 0.6635, 0.7014, 0.6635, 0.8711, 0.516, 0.8711, 0.5158, 0.8858, 0.5158, 0.8858, 0.516, 0.7017, 0.6638, 0.7017, 0.6635, 0.7162, 0.6635, 0.7162, 0.6637, 0.7521, 0.1788, 0.7521, 0.1782, 0.9538, 0.1782, 0.9538, 0.1788, 0.7165, 0.6635, 0.7162, 0.6635, 0.7158, 0.5619, 0.7161, 0.5618, 0.7158, 0.5613, 0.7158, 0.5616, 0.7019, 0.5616, 0.7019, 0.5614, 0.7158, 0.5616, 0.7158, 0.5619, 0.7019, 0.5619, 0.7019, 0.5616, 0.8107, 0.6937, 0.8107, 0.6942, 0.7316, 0.6938, 0.7316, 0.6932, 0.7014, 0.5216, 0.7017, 0.5216, 0.7019, 0.5614, 0.7017, 0.5614, 0.9538, 0.1788, 0.9543, 0.1788, 0.9548, 0.2579, 0.9542, 0.2578, 0.7161, 0.5613, 0.7158, 0.5613, 0.7163, 0.5215, 0.7166, 0.5215, 0.8856, 0.6579, 0.8856, 0.6582, 0.8711, 0.6583, 0.8711, 0.658, 0.7163, 0.5213, 0.7163, 0.5215, 0.7017, 0.5216, 0.7017, 0.5213, 0.8107, 0.492, 0.8112, 0.492, 0.8112, 0.6937, 0.8107, 0.6937, 0.8711, 0.5563, 0.8714, 0.5564, 0.8711, 0.658, 0.8709, 0.658, 0.9542, 0.2578, 0.9542, 0.2584, 0.7525, 0.2584, 0.7526, 0.2578, 0.8859, 0.6579, 0.8856, 0.6579, 0.8853, 0.5563, 0.8855, 0.5563, 0.8853, 0.5558, 0.8852, 0.5561, 0.8714, 0.5561, 0.8714, 0.5558, 0.8852, 0.5561, 0.8853, 0.5563, 0.8714, 0.5564, 0.8714, 0.5561, 0.7316, 0.4916, 0.7316, 0.491, 0.8107, 0.4914, 0.8107, 0.492, 0.8709, 0.516, 0.8711, 0.516, 0.8714, 0.5558, 0.8711, 0.5559, 0.7526, 0.2578, 0.752, 0.2579, 0.7516, 0.1788, 0.7521, 0.1788, 0.8855, 0.5558, 0.8853, 0.5558, 0.8858, 0.516, 0.8861, 0.516, 0.7304, 0.465, 0.7304, 0.2633, 0.8095, 0.2638, 0.8095, 0.4654, 0.9821, 0.6576, 0.9823, 0.556, 0.9962, 0.556, 0.9966, 0.6576, 0.5457, 0.5604, 0.5455, 0.5206, 0.5601, 0.5206, 0.5596, 0.5603, 0.7471, 0.08971, 0.5455, 0.08972, 0.545, 0.01068, 0.7467, 0.01067, 0.9823, 0.5555, 0.9821, 0.5157, 0.9967, 0.5157, 0.9962, 0.5554, 0.5455, 0.6625, 0.5457, 0.5609, 0.5596, 0.5609, 0.56, 0.6625, 0.7316, 0.6932, 0.7316, 0.4916, 0.8107, 0.492, 0.8107, 0.6937, 0.7017, 0.6635, 0.7019, 0.5619, 0.7158, 0.5619, 0.7162, 0.6635, 0.8714, 0.5558, 0.8711, 0.516, 0.8858, 0.516, 0.8853, 0.5558, 0.9542, 0.2578, 0.7526, 0.2578, 0.7521, 0.1788, 0.9538, 0.1788, 0.7019, 0.5614, 0.7017, 0.5216, 0.7163, 0.5215, 0.7158, 0.5613, 0.8711, 0.658, 0.8714, 0.5564, 0.8853, 0.5563, 0.8856, 0.6579, 0.8739, 0.742, 0.8739, 0.7477, 0.8711, 0.7477, 0.8711, 0.742, 0.8739, 0.7477, 0.8739, 0.7534, 0.8711, 0.7534, 0.8711, 0.7477, 0.8739, 0.7534, 0.8739, 0.7591, 0.8711, 0.7591, 0.8711, 0.7534, 0.8739, 0.7591, 0.8739, 0.7648, 0.8711, 0.7648, 0.8711, 0.7591, 0.8739, 0.7648, 0.8739, 0.7704, 0.8711, 0.7704, 0.8711, 0.7648, 0.8739, 0.7704, 0.8739, 0.7761, 0.8711, 0.7761, 0.8711, 0.7704, 0.8739, 0.708, 0.8739, 0.7136, 0.8711, 0.7136, 0.8711, 0.708, 0.8739, 0.7136, 0.8739, 0.7193, 0.8711, 0.7193, 0.8711, 0.7136, 0.8739, 0.7193, 0.8739, 0.725, 0.8711, 0.725, 0.8711, 0.7193, 0.8739, 0.725, 0.8739, 0.7307, 0.8711, 0.7307, 0.8711, 0.725, 0.8739, 0.7307, 0.8739, 0.7364, 0.8711, 0.7364, 0.8711, 0.7307, 0.8739, 0.7364, 0.8739, 0.742, 0.8711, 0.742, 0.8711, 0.7364, 0.8806, 0.742, 0.8806, 0.7477, 0.8778, 0.7477, 0.8778, 0.742, 0.8806, 0.7477, 0.8806, 0.7534, 0.8778, 0.7534, 0.8778, 0.7477, 0.8806, 0.7534, 0.8806, 0.7591, 0.8778, 0.7591, 0.8778, 0.7534, 0.8806, 0.7591, 0.8806, 0.7648, 0.8778, 0.7648, 0.8778, 0.7591, 0.8806, 0.7648, 0.8806, 0.7704, 0.8778, 0.7704, 0.8778, 0.7648, 0.8806, 0.7704, 0.8806, 0.7761, 0.8778, 0.7761, 0.8778, 0.7704, 0.8806, 0.708, 0.8806, 0.7136, 0.8778, 0.7136, 0.8778, 0.708, 0.8806, 0.7136, 0.8806, 0.7193, 0.8778, 0.7193, 0.8778, 0.7136, 0.8806, 0.7193, 0.8806, 0.725, 0.8778, 0.725, 0.8778, 0.7193, 0.8806, 0.725, 0.8806, 0.7307, 0.8778, 0.7307, 0.8778, 0.725, 0.8806, 0.7307, 0.8806, 0.7364, 0.8778, 0.7364, 0.8778, 0.7307, 0.8806, 0.7364, 0.8806, 0.742, 0.8778, 0.742, 0.8778, 0.7364, 0.8785, 0.8966, 0.8979, 0.8919, 0.8979, 0.8933, 0.8785, 0.8983, 0.8326, 0.4353, 0.8398, 0.4353, 0.8398, 0.4373, 0.8326, 0.4374, 0.8398, 0.4353, 0.8471, 0.4353, 0.8471, 0.4373, 0.8398, 0.4373, 0.8549, 0.3979, 0.8473, 0.3978, 0.8473, 0.3782, 0.8549, 0.3782, 0.8545, 0.4353, 0.8471, 0.4353, 0.8472, 0.4176, 0.8546, 0.4176, 0.8326, 0.4374, 0.8309, 0.4374, 0.8326, 0.4353, 0.8546, 0.4176, 0.8472, 0.4176, 0.8473, 0.3978, 0.8549, 0.3979, 0.84, 0.3782, 0.8473, 0.3782, 0.8473, 0.3978, 0.8401, 0.3978, 0.8401, 0.3978, 0.8473, 0.3978, 0.8472, 0.4176, 0.8398, 0.4175, 0.832, 0.3783, 0.84, 0.3782, 0.8401, 0.3978, 0.8322, 0.3979, 0.8322, 0.3979, 0.8401, 0.3978, 0.8398, 0.4175, 0.8325, 0.4176, 0.8785, 0.8487, 0.8979, 0.8537, 0.8979, 0.8669, 0.8785, 0.8652, 0.8785, 0.8652, 0.8979, 0.8669, 0.8979, 0.8801, 0.8785, 0.8818, 0.8239, 0.4177, 0.8194, 0.3981, 0.8322, 0.3979, 0.8325, 0.4176, 0.8194, 0.3981, 0.8168, 0.3862, 0.8322, 0.3979, 0.8545, 0.4374, 0.8471, 0.4373, 0.8471, 0.4353, 0.8545, 0.4353, 0.8168, 0.3862, 0.8177, 0.3807, 0.8322, 0.3979, 0.8177, 0.3807, 0.8228, 0.3784, 0.8322, 0.3979, 0.8228, 0.3784, 0.832, 0.3783, 0.8322, 0.3979, 0.8398, 0.4175, 0.8472, 0.4176, 0.8471, 0.4353, 0.8398, 0.4353, 0.8325, 0.4176, 0.8398, 0.4175, 0.8398, 0.4353, 0.8326, 0.4353, 0.8785, 0.8818, 0.8979, 0.8801, 0.8979, 0.8919, 0.8785, 0.8966, 0.8309, 0.4374, 0.8288, 0.4366, 0.8326, 0.4353, 0.8288, 0.4366, 0.8276, 0.4347, 0.8326, 0.4353, 0.8276, 0.4347, 0.8239, 0.4177, 0.8325, 0.4176, 0.8326, 0.4353, 0.8546, 0.7964, 0.8547, 0.7946, 0.873, 0.7996, 0.873, 0.801, 0.7109, 0.432, 0.7109, 0.4341, 0.7023, 0.4341, 0.7023, 0.432, 0.7023, 0.432, 0.7023, 0.4341, 0.694, 0.4341, 0.694, 0.432, 0.6871, 0.3943, 0.6869, 0.3743, 0.6937, 0.3743, 0.6938, 0.3942, 0.6876, 0.432, 0.6875, 0.4142, 0.6939, 0.4141, 0.694, 0.432, 0.7109, 0.4341, 0.7109, 0.432, 0.7129, 0.4341, 0.6875, 0.4142, 0.6871, 0.3943, 0.6938, 0.3942, 0.6939, 0.4141, 0.7023, 0.3743, 0.7022, 0.3942, 0.6938, 0.3942, 0.6937, 0.3743, 0.7022, 0.3942, 0.7024, 0.4141, 0.6939, 0.4141, 0.6938, 0.3942, 0.7115, 0.3744, 0.7113, 0.3943, 0.7022, 0.3942, 0.7023, 0.3743, 0.7113, 0.3943, 0.711, 0.4142, 0.7024, 0.4141, 0.7022, 0.3942, 0.8547, 0.8442, 0.8547, 0.8277, 0.873, 0.8261, 0.873, 0.8393, 0.8547, 0.8277, 0.8546, 0.8111, 0.873, 0.8128, 0.873, 0.8261, 0.72, 0.4143, 0.711, 0.4142, 0.7113, 0.3943, 0.7246, 0.3944, 0.7246, 0.3944, 0.7113, 0.3943, 0.7272, 0.3825, 0.6875, 0.4341, 0.6876, 0.432, 0.694, 0.432, 0.694, 0.4341, 0.7272, 0.3825, 0.7113, 0.3943, 0.7263, 0.3769, 0.7263, 0.3769, 0.7113, 0.3943, 0.7211, 0.3745, 0.7211, 0.3745, 0.7113, 0.3943, 0.7115, 0.3744, 0.7024, 0.4141, 0.7023, 0.432, 0.694, 0.432, 0.6939, 0.4141, 0.711, 0.4142, 0.7109, 0.432, 0.7023, 0.432, 0.7024, 0.4141, 0.8546, 0.8111, 0.8546, 0.7964, 0.873, 0.801, 0.873, 0.8128, 0.7129, 0.4341, 0.7109, 0.432, 0.715, 0.4334, 0.715, 0.4334, 0.7109, 0.432, 0.7162, 0.4315, 0.7162, 0.4315, 0.7109, 0.432, 0.711, 0.4142, 0.72, 0.4143, 0.8853, 0.9257, 0.8873, 0.9372, 0.8897, 0.9382, 0.8877, 0.9247, 0.8862, 0.7725, 0.8862, 0.7748, 0.8845, 0.7748, 0.8845, 0.7725, 0.9668, 0.935, 0.9574, 0.9269, 0.9589, 0.9252, 0.9685, 0.9337, 0.8743, 0.8261, 0.8743, 0.8393, 0.873, 0.8393, 0.873, 0.8261, 0.8862, 0.708, 0.8862, 0.7137, 0.8845, 0.7137, 0.8845, 0.708, 0.9658, 0.9526, 0.9716, 0.9446, 0.9738, 0.9447, 0.9674, 0.9541, 0.8862, 0.7195, 0.8862, 0.7318, 0.8845, 0.7318, 0.8845, 0.7195, 0.8672, 0.9496, 0.8874, 0.9822, 0.8897, 0.9808, 0.8696, 0.9504, 0.8862, 0.7137, 0.8862, 0.7195, 0.8845, 0.7195, 0.8845, 0.7137, 0.8873, 0.9372, 0.8776, 0.9439, 0.879, 0.9461, 0.8897, 0.9382, 0.8862, 0.7318, 0.8862, 0.7524, 0.8845, 0.7524, 0.8845, 0.7318, 0.8744, 0.801, 0.8744, 0.8128, 0.873, 0.8128, 0.873, 0.801, 0.8744, 0.7996, 0.8744, 0.801, 0.873, 0.801, 0.873, 0.7996, 0.9804, 0.9805, 0.9573, 0.9582, 0.9594, 0.9586, 0.982, 0.9789, 0.8837, 0.9234, 0.8853, 0.9257, 0.8877, 0.9247, 0.8859, 0.922, 0.8744, 0.8128, 0.8743, 0.8261, 0.873, 0.8261, 0.873, 0.8128, 0.9716, 0.9446, 0.9668, 0.935, 0.9685, 0.9337, 0.9738, 0.9447, 0.8862, 0.7524, 0.8862, 0.7702, 0.8845, 0.7702, 0.8845, 0.7524, 0.8776, 0.9439, 0.8672, 0.9496, 0.8696, 0.9504, 0.879, 0.9461, 0.8862, 0.7702, 0.8862, 0.7725, 0.8845, 0.7725, 0.8845, 0.7702, 0.9573, 0.9582, 0.9658, 0.9526, 0.9674, 0.9541, 0.9594, 0.9586, 0.8546, 0.8966, 0.874, 0.8919, 0.874, 0.8933, 0.8546, 0.8983, 0.8812, 0.4353, 0.8739, 0.4353, 0.8739, 0.4373, 0.8812, 0.4374, 0.8739, 0.4353, 0.8666, 0.4353, 0.8666, 0.4373, 0.8739, 0.4373, 0.8589, 0.3979, 0.8665, 0.3978, 0.8665, 0.3782, 0.8588, 0.3782, 0.8592, 0.4353, 0.8666, 0.4353, 0.8666, 0.4176, 0.8592, 0.4176, 0.8812, 0.4374, 0.8829, 0.4374, 0.8812, 0.4353, 0.8592, 0.4176, 0.8666, 0.4176, 0.8665, 0.3978, 0.8589, 0.3979, 0.8738, 0.3782, 0.8665, 0.3782, 0.8665, 0.3978, 0.8737, 0.3978, 0.8737, 0.3978, 0.8665, 0.3978, 0.8666, 0.4176, 0.8739, 0.4175, 0.8817, 0.3783, 0.8738, 0.3782, 0.8737, 0.3978, 0.8816, 0.3979, 0.8816, 0.3979, 0.8737, 0.3978, 0.8739, 0.4175, 0.8813, 0.4176, 0.8546, 0.8487, 0.874, 0.8537, 0.874, 0.8669, 0.8546, 0.8652, 0.8546, 0.8652, 0.874, 0.8669, 0.874, 0.8801, 0.8546, 0.8818, 0.8899, 0.4177, 0.8944, 0.3981, 0.8816, 0.3979, 0.8813, 0.4176, 0.8944, 0.3981, 0.897, 0.3862, 0.8816, 0.3979, 0.8592, 0.4374, 0.8666, 0.4373, 0.8666, 0.4353, 0.8592, 0.4353, 0.897, 0.3862, 0.8961, 0.3807, 0.8816, 0.3979, 0.8961, 0.3807, 0.8909, 0.3784, 0.8816, 0.3979, 0.8909, 0.3784, 0.8817, 0.3783, 0.8816, 0.3979, 0.8739, 0.4175, 0.8666, 0.4176, 0.8666, 0.4353, 0.8739, 0.4353, 0.8813, 0.4176, 0.8739, 0.4175, 0.8739, 0.4353, 0.8812, 0.4353, 0.8546, 0.8818, 0.874, 0.8801, 0.874, 0.8919, 0.8546, 0.8966, 0.8829, 0.4374, 0.8849, 0.4366, 0.8812, 0.4353, 0.8849, 0.4366, 0.8861, 0.4347, 0.8812, 0.4353, 0.8861, 0.4347, 0.8899, 0.4177, 0.8813, 0.4176, 0.8812, 0.4353, 0.8788, 0.7964, 0.8789, 0.7946, 0.8972, 0.7996, 0.8972, 0.801, 0.6595, 0.3554, 0.6595, 0.3575, 0.6681, 0.3575, 0.6681, 0.3554, 0.6681, 0.3554, 0.6681, 0.3575, 0.6764, 0.3575, 0.6764, 0.3554, 0.6833, 0.3176, 0.6835, 0.2977, 0.6767, 0.2977, 0.6766, 0.3175, 0.6828, 0.3554, 0.6829, 0.3376, 0.6765, 0.3375, 0.6764, 0.3554, 0.6595, 0.3575, 0.6595, 0.3554, 0.6575, 0.3575, 0.6829, 0.3376, 0.6833, 0.3176, 0.6766, 0.3175, 0.6765, 0.3375, 0.6681, 0.2977, 0.6682, 0.3175, 0.6766, 0.3175, 0.6767, 0.2977, 0.6682, 0.3175, 0.668, 0.3375, 0.6765, 0.3375, 0.6766, 0.3175, 0.6589, 0.2978, 0.6591, 0.3176, 0.6682, 0.3175, 0.6681, 0.2977, 0.6591, 0.3176, 0.6594, 0.3375, 0.668, 0.3375, 0.6682, 0.3175, 0.8789, 0.8442, 0.8789, 0.8277, 0.8972, 0.8261, 0.8972, 0.8393, 0.8789, 0.8277, 0.8788, 0.8111, 0.8972, 0.8128, 0.8972, 0.8261, 0.6504, 0.3376, 0.6594, 0.3375, 0.6591, 0.3176, 0.6458, 0.3178, 0.6458, 0.3178, 0.6591, 0.3176, 0.6432, 0.3058, 0.6829, 0.3575, 0.6828, 0.3554, 0.6764, 0.3554, 0.6764, 0.3575, 0.6432, 0.3058, 0.6591, 0.3176, 0.6441, 0.3002, 0.6441, 0.3002, 0.6591, 0.3176, 0.6493, 0.2979, 0.6493, 0.2979, 0.6591, 0.3176, 0.6589, 0.2978, 0.668, 0.3375, 0.6681, 0.3554, 0.6764, 0.3554, 0.6765, 0.3375, 0.6594, 0.3375, 0.6595, 0.3554, 0.6681, 0.3554, 0.668, 0.3375, 0.8788, 0.8111, 0.8788, 0.7964, 0.8972, 0.801, 0.8972, 0.8128, 0.6575, 0.3575, 0.6595, 0.3554, 0.6554, 0.3567, 0.6554, 0.3567, 0.6595, 0.3554, 0.6542, 0.3548, 0.6542, 0.3548, 0.6595, 0.3554, 0.6594, 0.3375, 0.6504, 0.3376, 0.8689, 0.9203, 0.8709, 0.9318, 0.8733, 0.9328, 0.8713, 0.9193, 0.8974, 0.7725, 0.8974, 0.7748, 0.8958, 0.7748, 0.8958, 0.7725, 0.9498, 0.9353, 0.9404, 0.9272, 0.9419, 0.9256, 0.9515, 0.934, 0.8985, 0.8261, 0.8985, 0.8393, 0.8972, 0.8393, 0.8972, 0.8261, 0.8974, 0.708, 0.8974, 0.7137, 0.8958, 0.7137, 0.8958, 0.708, 0.9489, 0.9529, 0.9546, 0.9449, 0.9568, 0.9451, 0.9504, 0.9545, 0.8974, 0.7195, 0.8974, 0.7318, 0.8958, 0.7318, 0.8958, 0.7195, 0.8508, 0.9442, 0.871, 0.9768, 0.8733, 0.9754, 0.8532, 0.9451, 0.8974, 0.7137, 0.8974, 0.7195, 0.8958, 0.7195, 0.8958, 0.7137, 0.8709, 0.9318, 0.8612, 0.9385, 0.8626, 0.9407, 0.8733, 0.9328, 0.8974, 0.7318, 0.8974, 0.7524, 0.8958, 0.7524, 0.8958, 0.7318, 0.8986, 0.801, 0.8986, 0.8128, 0.8972, 0.8128, 0.8972, 0.801, 0.8986, 0.7996, 0.8986, 0.801, 0.8972, 0.801, 0.8972, 0.7996, 0.9634, 0.9808, 0.9403, 0.9586, 0.9424, 0.959, 0.965, 0.9793, 0.8673, 0.9181, 0.8689, 0.9203, 0.8713, 0.9193, 0.8695, 0.9166, 0.8986, 0.8128, 0.8985, 0.8261, 0.8972, 0.8261, 0.8972, 0.8128, 0.9546, 0.9449, 0.9498, 0.9353, 0.9515, 0.934, 0.9568, 0.9451, 0.8974, 0.7524, 0.8974, 0.7702, 0.8958, 0.7702, 0.8958, 0.7524, 0.8612, 0.9385, 0.8508, 0.9442, 0.8532, 0.9451, 0.8626, 0.9407, 0.8974, 0.7702, 0.8974, 0.7725, 0.8958, 0.7725, 0.8958, 0.7702, 0.9403, 0.9586, 0.9489, 0.9529, 0.9504, 0.9545, 0.9424, 0.959, 0.9697, 0.7245, 0.9853, 0.7203, 0.9853, 0.7287, 0.9697, 0.7245, 0.9853, 0.7287, 0.9811, 0.7359, 0.9697, 0.7245, 0.9811, 0.7359, 0.9739, 0.74, 0.9697, 0.7245, 0.9739, 0.74, 0.9656, 0.74, 0.9697, 0.7245, 0.9656, 0.74, 0.9584, 0.7359, 0.9697, 0.7245, 0.9584, 0.7359, 0.9542, 0.7287, 0.9697, 0.7245, 0.9542, 0.7287, 0.9542, 0.7203, 0.9697, 0.7245, 0.9542, 0.7203, 0.9584, 0.7131, 0.9697, 0.7245, 0.9584, 0.7131, 0.9656, 0.709, 0.9697, 0.7245, 0.9656, 0.709, 0.9739, 0.709, 0.9697, 0.7245, 0.9739, 0.709, 0.9811, 0.7131, 0.9697, 0.7245, 0.9811, 0.7131, 0.9853, 0.7203, 0.9364, 0.7578, 0.952, 0.762, 0.9478, 0.7692, 0.9364, 0.7578, 0.9478, 0.7692, 0.9406, 0.7733, 0.9364, 0.7578, 0.9406, 0.7733, 0.9323, 0.7733, 0.9364, 0.7578, 0.9323, 0.7733, 0.9251, 0.7692, 0.9364, 0.7578, 0.9251, 0.7692, 0.9209, 0.762, 0.9364, 0.7578, 0.9209, 0.762, 0.9209, 0.7536, 0.9364, 0.7578, 0.9209, 0.7536, 0.9251, 0.7464, 0.9364, 0.7578, 0.9251, 0.7464, 0.9323, 0.7423, 0.9364, 0.7578, 0.9323, 0.7423, 0.9406, 0.7423, 0.9364, 0.7578, 0.9406, 0.7423, 0.9478, 0.7464, 0.9364, 0.7578, 0.9478, 0.7464, 0.952, 0.7536, 0.9364, 0.7578, 0.952, 0.7536, 0.952, 0.762, 0.9972, 0.7835, 0.9972, 0.9084, 0.988, 0.9055, 0.988, 0.7863, 0.01852, 0.6813, 0.01852, 0.3582, 0.5256, 0.3582, 0.5256, 0.6813, 0.01736, 0.01663, 0.01651, 0.01307, 0.5276, 0.01308, 0.5267, 0.01663, 0.01651, 0.01307, 0.01736, 0.009519, 0.5267, 0.009519, 0.5276, 0.01308, 0.5276, 0.3522, 0.01651, 0.3522, 0.01736, 0.3486, 0.5267, 0.3486, 0.5267, 0.3557, 0.01736, 0.3557, 0.01651, 0.3522, 0.5276, 0.3522, 0.5267, 0.3486, 0.01736, 0.3486, 0.01852, 0.3462, 0.5256, 0.3462, 0.5298, 0.3457, 0.5298, 0.01959, 0.5333, 0.01851, 0.5333, 0.3467, 0.5333, 0.3467, 0.5333, 0.01851, 0.5368, 0.01959, 0.5368, 0.3457, 0.5256, 0.3582, 0.01852, 0.3582, 0.01736, 0.3557, 0.5267, 0.3557, 0.539, 0.3442, 0.5368, 0.3457, 0.5368, 0.01959, 0.539, 0.02107, 0.5298, 0.3457, 0.5276, 0.3442, 0.5276, 0.02107, 0.5298, 0.01959, 0.01736, 0.01663, 0.5267, 0.01663, 0.5256, 0.01906, 0.01852, 0.01906, 0.01852, 0.00709, 0.5256, 0.00709, 0.5267, 0.009519, 0.01736, 0.009519, 0.01426, 0.3457, 0.01077, 0.3467, 0.01077, 0.01851, 0.01426, 0.01959, 0.01077, 0.3467, 0.007275, 0.3457, 0.007275, 0.01959, 0.01077, 0.01851, 0.005027, 0.3442, 0.005027, 0.02107, 0.007275, 0.01959, 0.007275, 0.3457, 0.01426, 0.3457, 0.01426, 0.01959, 0.01651, 0.02107, 0.01651, 0.3442, 0.02131, 0.02185, 0.5228, 0.02185, 0.5228, 0.02386, 0.02131, 0.02386, 0.5248, 0.3414, 0.5248, 0.02386, 0.5276, 0.02107, 0.5276, 0.3442, 0.0193, 0.02386, 0.0193, 0.3414, 0.01651, 0.3442, 0.01651, 0.02107, 0.02131, 0.3434, 0.5228, 0.3434, 0.5256, 0.3462, 0.01852, 0.3462, 0.5228, 0.02185, 0.02131, 0.02185, 0.01852, 0.01906, 0.5256, 0.01906, 0.5228, 0.3414, 0.02131, 0.3414, 0.02131, 0.02386, 0.5228, 0.02386, 0.0193, 0.3414, 0.0193, 0.02386, 0.02131, 0.02386, 0.02131, 0.3414, 0.5228, 0.3434, 0.02131, 0.3434, 0.02131, 0.3414, 0.5228, 0.3414, 0.5248, 0.02386, 0.5248, 0.3414, 0.5228, 0.3414, 0.5228, 0.02386, 0.8296, 0.6364, 0.8296, 0.5367, 0.839, 0.5367, 0.839, 0.6364])
me_cube_017.materials.append(mat_material)
me_cube_017.update()

# ---- objects
ob_cube_178 = bpy.data.objects.new('Cube.178', me_cube_017)

# ---- transforms, parenting, visibility, modifiers, constraints
ob_cube_178.location = (225.4, 0.0, 0.0)
ob_cube_178.rotation_euler = (0.0, -0.0, 1.571)
_m = ob_cube_178.modifiers.new('Smooth by Angle', 'NODES')
_m.node_group = ng_smooth_by_angle
_gi = [s.identifier for s in ng_smooth_by_angle.interface.items_tree if s.item_type == 'SOCKET' and s.in_out == 'INPUT']
_m[_gi[1]] = 3.142  # Angle
_m.use_pin_to_last = True
_m.show_group_selector = False

# ---- collection membership
col_sm_room_table_type_001.objects.link(ob_cube_178)

# ---- scene / render settings (as saved in the file)
scene.frame_start = 1; scene.frame_end = 250; scene.frame_set(1)
scene.render.engine = 'BLENDER_EEVEE_NEXT'
scene.render.bake_bias = 0.0
scene.render.bake_samples = 0
scene.cycles.sampling_pattern = 'TABULATED_SOBOL'
scene.eevee.use_volume_custom_range = False
scene.unit_settings.scale_length = 0.01
bpy.context.view_layer.update()

# ---- added for rendering (the .blend has no active camera and no usable light): camera, sun
cam_auto = bpy.data.cameras.new('AutoCamera')
cam_auto.lens = 50.0
cam_auto.sensor_width = 36.0
cam_auto.clip_end = 11054.1
ob_auto_camera = bpy.data.objects.new('AutoCamera', cam_auto)
scene.collection.objects.link(ob_auto_camera)
ob_auto_camera.location = (629.864, -755.837, 492.823)
ob_auto_camera.rotation_euler = (1.09748, -7.21219e-08, 0.694738)
scene.camera = ob_auto_camera
light_auto_sun = bpy.data.lights.new('AutoSun', 'SUN')
light_auto_sun.energy = 3.0
light_auto_sun.angle = 0.0523599
ob_auto_sun = bpy.data.objects.new('AutoSun', light_auto_sun)
scene.collection.objects.link(ob_auto_sun)
ob_auto_sun.rotation_euler = (0.872665, 0.174533, 0.523599)
bpy.context.view_layer.update()
